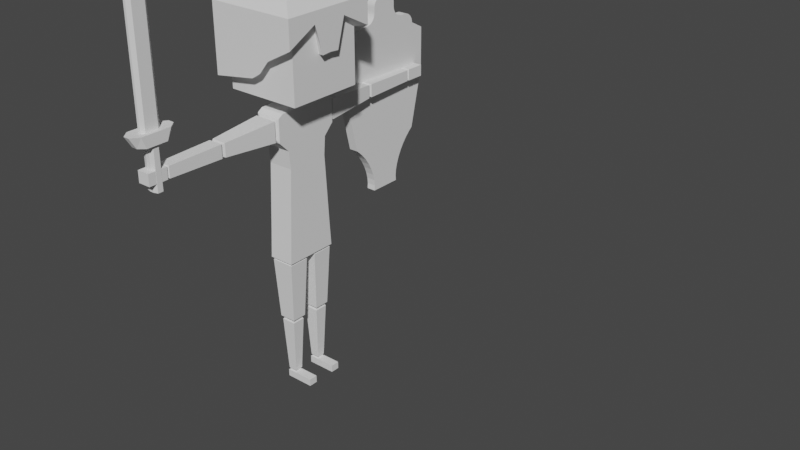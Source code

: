 # Source: Player2.blend  (saved by Blender 3.1.7; exported with 4.5.12 LTS)
import bpy
from mathutils import Matrix  # noqa: F401  (used for matrix-valued properties, if any)

bpy.ops.wm.read_factory_settings(use_empty=True)
scene = bpy.context.scene
scene.name = 'Scene'

# ---- collections
col_collection = bpy.data.collections.new('Collection'); scene.collection.children.link(col_collection)

# ---- world
world_world = bpy.data.worlds.new('World'); scene.world = world_world
world_world.use_nodes = True; world_world.node_tree.nodes.clear()
_N = world_world.node_tree.nodes; _L = world_world.node_tree.links
n0 = _N.new('ShaderNodeOutputWorld'); n0.name = 'World Output'; n0.location = (300, 300)
n1 = _N.new('ShaderNodeBackground'); n1.name = 'Background'; n1.location = (10, 300)
n1.inputs[0].default_value = (0.05088, 0.05088, 0.05088, 1.0)
_L.new(n1.outputs[0], n0.inputs[0])
n0.is_active_output = True
world_world.color = (0.05088, 0.05088, 0.05088)
world_world.use_sun_shadow = False
world_world.sun_shadow_jitter_overblur = 0.0

# ---- meshes
me_cube = bpy.data.meshes.new('Cube')
me_cube.from_pydata([(-0.7104, -0.7104, 1.701), (0.7104, -0.7104, 1.701), (-0.1705, -0.1705, 1.701), (0.1705, -0.1705, 1.701), (-0.1705, -0.1705, 1.491), (0.1705, -0.1705, 1.491), (-0.24, -0.532, 1.436), (0.24, -0.532, 1.436), (-0.24, -0.4343, 0.7467), (0.24, -0.4343, 0.7467), (-0.24, -0.4045, 0.4054), (0.24, -0.4045, 0.4054), (-0.24, -0.477, -0.8799), (0.24, -0.477, -0.8799), (-0.24, -0.5084, -1.371), (0.24, -0.5084, -1.371), (-0.7104, -0.2368, 1.701), (0.7104, -0.2368, 1.701), (-0.1705, -0.05683, 1.701), (0.1705, -0.05683, 1.701), (-0.1705, -0.05683, 1.491), (0.1705, -0.05683, 1.491), (-0.24, -0.1773, 1.436), (0.24, -0.1773, 1.436), (-0.24, -0.1448, 0.7467), (0.24, -0.1448, 0.7467), (-0.24, -0.1348, 0.4054), (0.24, -0.1348, 0.4054), (-0.24, -0.09515, -0.8799), (0.24, -0.09515, -0.8799), (-0.24, -0.07686, -1.371), (0.24, -0.07686, -1.371), (-0.1806, -0.1302, -1.392), (-0.1806, -0.455, -1.392), (0.1806, -0.455, -1.392), (0.1806, -0.1302, -1.392), (-0.2154, -0.09896, -1.419), (-0.2154, -0.4863, -1.419), (0.2154, -0.4863, -1.419), (0.2154, -0.09896, -1.419), (-0.1578, -0.1507, -2.581), (-0.1578, -0.4345, -2.581), (0.1578, -0.4345, -2.581), (0.1578, -0.1507, -2.581), (-0.1148, -0.1894, -2.627), (-0.1148, -0.3958, -2.627), (0.1148, -0.3958, -2.627), (0.1148, -0.1894, -2.627), (-0.1359, -0.1705, -2.654), (-0.1359, -0.4148, -2.654), (0.1359, -0.4148, -2.654), (0.1359, -0.1705, -2.654), (-0.08487, -0.2163, -3.711), (-0.08487, -0.3689, -3.711), (0.08487, -0.3689, -3.711), (0.08487, -0.2163, -3.711), (-0.06432, -0.2348, -3.743), (-0.06432, -0.3505, -3.743), (0.06432, -0.3505, -3.743), (0.06432, -0.2348, -3.743), (-0.09428, -0.2079, -3.757), (-0.09428, -0.3774, -3.757), (0.09428, -0.3774, -3.757), (0.09428, -0.2079, -3.757), (-0.09428, -0.2079, -3.892), (-0.09428, -0.3774, -3.892), (0.09428, -0.3774, -3.892), (0.09428, -0.2079, -3.892), (0.4421, -0.3774, -3.757), (0.4421, -0.2079, -3.757), (0.4421, -0.3774, -3.892), (0.4421, -0.2079, -3.892), (-0.24, -0.6261, 1.372), (0.24, -0.6261, 1.372), (-0.24, -0.6261, 0.9415), (0.24, -0.6261, 0.9415), (-0.7104, 0.0, 1.701), (-0.7104, 0.0, 3.122), (0.7104, 0.0, 1.701), (0.7104, 0.0, 3.122), (-0.1705, 0.0, 1.701), (0.1705, 0.0, 1.701), (-0.1705, 0.0, 1.491), (0.1705, 0.0, 1.491), (-0.24, 0.0, 1.436), (0.24, 0.0, 1.436), (-0.24, 0.0, 0.7467), (0.24, 0.0, 0.7467), (-0.24, 0.0, 0.4054), (0.24, 0.0, 0.4054), (-0.24, 0.0, -0.8799), (0.24, 0.0, -0.8799), (-0.24, 0.0, -1.371), (0.24, 0.0, -1.371), (-0.1407, -0.6588, 1.283), (0.1407, -0.6588, 1.283), (-0.1407, -0.6588, 1.03), (0.1407, -0.6588, 1.03), (-0.21, -0.6864, 1.345), (0.21, -0.6864, 1.345), (-0.21, -0.6864, 0.9684), (0.21, -0.6864, 0.9684), (-0.1381, -1.703, 1.28), (0.1381, -1.703, 1.28), (-0.1381, -1.703, 1.033), (0.1381, -1.703, 1.033), (-0.1154, -1.74, 1.26), (0.1154, -1.74, 1.26), (-0.1154, -1.74, 1.053), (0.1154, -1.74, 1.053), (-0.136, -1.773, 1.279), (0.136, -1.773, 1.279), (-0.136, -1.773, 1.035), (0.136, -1.773, 1.035), (-0.1156, -2.802, 1.26), (0.1156, -2.802, 1.26), (-0.1156, -2.802, 1.053), (0.1156, -2.802, 1.053), (-0.08237, -2.826, 1.23), (0.08237, -2.826, 1.23), (-0.08237, -2.826, 1.083), (0.08237, -2.826, 1.083), (-0.1177, -2.838, 1.262), (0.1177, -2.838, 1.262), (-0.1177, -2.838, 1.051), (0.1177, -2.838, 1.051), (-0.1177, -3.193, 1.262), (0.1177, -3.193, 1.262), (-0.1177, -3.193, 1.051), (0.1177, -3.193, 1.051), (-0.7104, -0.7104, 2.696), (0.7104, -0.7104, 2.696), (0.7104, -0.2368, 2.99), (-0.7104, -0.2368, 2.696), (-0.7104, 0.0, 2.696), (0.7104, 0.0, 2.469), (-0.8463, -0.895, 2.702), (-0.8463, -0.895, 3.209), (0.8463, -0.3309, 3.209), (0.8463, -0.895, 3.209), (-0.8463, -0.3309, 3.209), (0.8463, 0.0, 3.209), (-0.8463, 0.0, 3.209), (0.8463, -0.895, 2.702), (0.8463, -0.3309, 2.996), (-0.8463, -0.3309, 2.702), (-0.8463, 0.0, 2.702), (0.8463, 0.0, 2.476), (-0.8463, -0.895, 1.952), (-0.7104, -0.7104, 1.946), (-0.1625, -0.7104, 2.074), (-0.02669, -0.895, 2.08), (-0.8463, 0.0, 1.813), (-0.7104, 0.0, 1.807), (-0.7104, -0.2368, 1.807), (-0.8463, -0.3309, 1.813), (-0.8463, -0.3309, 2.348), (-0.8463, 0.0, 2.348), (-0.7104, 0.0, 2.342), (-0.7104, -0.7104, 2.342), (-0.7104, -0.2368, 2.342), (-0.8463, -0.895, 2.348), (0.1596, -0.895, 2.195), (0.3502, -0.895, 2.435), (0.03464, -0.895, 2.348), (0.2144, -0.7104, 2.429), (0.02377, -0.7104, 2.189), (-0.1012, -0.7104, 2.342), (0.8463, -0.1751, 2.462), (0.7104, -0.123, 2.441), (0.5492, -0.06383, 3.585), (0.5492, -0.4299, 3.585), (-0.5492, -0.4299, 3.585), (-0.5492, -0.06383, 3.585), (0.5492, 0.0, 3.585), (-0.5492, 0.0, 3.585), (0.6977, 0.0, 3.432), (0.6977, -0.3064, 3.432), (0.6977, -0.7716, 3.432), (-0.6977, -0.7716, 3.432), (-0.6977, 0.0, 3.432), (-0.6977, -0.3064, 3.432), (-0.7104, 0.7104, 1.701), (0.7104, 0.7104, 1.701), (-0.1705, 0.1705, 1.701), (0.1705, 0.1705, 1.701), (-0.1705, 0.1705, 1.491), (0.1705, 0.1705, 1.491), (-0.24, 0.532, 1.436), (0.24, 0.532, 1.436), (-0.24, 0.4343, 0.7467), (0.24, 0.4343, 0.7467), (-0.24, 0.4045, 0.4054), (0.24, 0.4045, 0.4054), (-0.24, 0.477, -0.8799), (0.24, 0.477, -0.8799), (-0.24, 0.5084, -1.371), (0.24, 0.5084, -1.371), (-0.7104, 0.2368, 1.701), (0.7104, 0.2368, 1.701), (-0.1705, 0.05683, 1.701), (0.1705, 0.05683, 1.701), (-0.1705, 0.05683, 1.491), (0.1705, 0.05683, 1.491), (-0.24, 0.1773, 1.436), (0.24, 0.1773, 1.436), (-0.24, 0.1448, 0.7467), (0.24, 0.1448, 0.7467), (-0.24, 0.1348, 0.4054), (0.24, 0.1348, 0.4054), (-0.24, 0.09515, -0.8799), (0.24, 0.09515, -0.8799), (-0.24, 0.07686, -1.371), (0.24, 0.07686, -1.371), (-0.1806, 0.1302, -1.392), (-0.1806, 0.455, -1.392), (0.1806, 0.455, -1.392), (0.1806, 0.1302, -1.392), (-0.2154, 0.09896, -1.419), (-0.2154, 0.4863, -1.419), (0.2154, 0.4863, -1.419), (0.2154, 0.09896, -1.419), (-0.1578, 0.1507, -2.581), (-0.1578, 0.4345, -2.581), (0.1578, 0.4345, -2.581), (0.1578, 0.1507, -2.581), (-0.1148, 0.1894, -2.627), (-0.1148, 0.3958, -2.627), (0.1148, 0.3958, -2.627), (0.1148, 0.1894, -2.627), (-0.1359, 0.1705, -2.654), (-0.1359, 0.4148, -2.654), (0.1359, 0.4148, -2.654), (0.1359, 0.1705, -2.654), (-0.08487, 0.2163, -3.711), (-0.08487, 0.3689, -3.711), (0.08487, 0.3689, -3.711), (0.08487, 0.2163, -3.711), (-0.06432, 0.2348, -3.743), (-0.06432, 0.3505, -3.743), (0.06432, 0.3505, -3.743), (0.06432, 0.2348, -3.743), (-0.09428, 0.2079, -3.757), (-0.09428, 0.3774, -3.757), (0.09428, 0.3774, -3.757), (0.09428, 0.2079, -3.757), (-0.09428, 0.2079, -3.892), (-0.09428, 0.3774, -3.892), (0.09428, 0.3774, -3.892), (0.09428, 0.2079, -3.892), (0.4421, 0.3774, -3.757), (0.4421, 0.2079, -3.757), (0.4421, 0.3774, -3.892), (0.4421, 0.2079, -3.892), (-0.24, 0.6261, 1.372), (0.24, 0.6261, 1.372), (-0.24, 0.6261, 0.9415), (0.24, 0.6261, 0.9415), (-0.1407, 0.6588, 1.283), (0.1407, 0.6588, 1.283), (-0.1407, 0.6588, 1.03), (0.1407, 0.6588, 1.03), (-0.21, 0.6864, 1.345), (0.21, 0.6864, 1.345), (-0.21, 0.6864, 0.9684), (0.21, 0.6864, 0.9684), (-0.1381, 1.703, 1.28), (0.1381, 1.703, 1.28), (-0.1381, 1.703, 1.033), (0.1381, 1.703, 1.033), (-0.1154, 1.74, 1.26), (0.1154, 1.74, 1.26), (-0.1154, 1.74, 1.053), (0.1154, 1.74, 1.053), (-0.136, 1.773, 1.279), (0.136, 1.773, 1.279), (-0.136, 1.773, 1.035), (0.136, 1.773, 1.035), (-0.1156, 2.802, 1.26), (0.1156, 2.802, 1.26), (-0.1156, 2.802, 1.053), (0.1156, 2.802, 1.053), (-0.08237, 2.826, 1.23), (0.08237, 2.826, 1.23), (-0.08237, 2.826, 1.083), (0.08237, 2.826, 1.083), (-0.1177, 2.838, 1.262), (0.1177, 2.838, 1.262), (-0.1177, 2.838, 1.051), (0.1177, 2.838, 1.051), (-0.1177, 3.193, 1.262), (0.1177, 3.193, 1.262), (-0.1177, 3.193, 1.051), (0.1177, 3.193, 1.051), (-0.7104, 0.7104, 2.696), (0.7104, 0.7104, 2.696), (0.7104, 0.2368, 2.99), (-0.7104, 0.2368, 2.696), (-0.8463, 0.895, 2.702), (-0.8463, 0.895, 3.209), (0.8463, 0.3309, 3.209), (0.8463, 0.895, 3.209), (-0.8463, 0.3309, 3.209), (0.8463, 0.895, 2.702), (0.8463, 0.3309, 2.996), (-0.8463, 0.3309, 2.702), (-0.8463, 0.895, 1.952), (-0.7104, 0.7104, 1.946), (-0.1625, 0.7104, 2.074), (-0.02669, 0.895, 2.08), (-0.7104, 0.2368, 1.807), (-0.8463, 0.3309, 1.813), (-0.8463, 0.3309, 2.348), (-0.7104, 0.7104, 2.342), (-0.7104, 0.2368, 2.342), (-0.8463, 0.895, 2.348), (0.1596, 0.895, 2.195), (0.3502, 0.895, 2.435), (0.03464, 0.895, 2.348), (0.2144, 0.7104, 2.429), (0.02377, 0.7104, 2.189), (-0.1012, 0.7104, 2.342), (0.8463, 0.1751, 2.462), (0.7104, 0.123, 2.441), (0.5492, 0.06383, 3.585), (0.5492, 0.4299, 3.585), (-0.5492, 0.4299, 3.585), (-0.5492, 0.06383, 3.585), (0.6977, 0.3064, 3.432), (0.6977, 0.7716, 3.432), (-0.6977, 0.7716, 3.432), (-0.6977, 0.3064, 3.432)], [], [(131, 132, 144, 143), (79, 77, 142, 141), (17, 1, 3, 19), (135, 79, 141, 147), (19, 3, 5, 21), (1, 0, 2, 3), (5, 4, 6, 7), (3, 2, 4, 5), (23, 7, 9, 25), (21, 5, 7, 23), (6, 8, 74, 72), (11, 10, 12, 13), (9, 8, 10, 11), (25, 9, 11, 27), (29, 13, 15, 31), (27, 11, 13, 29), (13, 12, 14, 15), (12, 28, 30, 14), (31, 15, 34, 35), (92, 93, 31, 30), (10, 26, 28, 12), (89, 27, 29, 91), (91, 29, 31, 93), (87, 25, 27, 89), (6, 22, 24, 8), (8, 24, 26, 10), (4, 20, 22, 6), (83, 21, 23, 85), (85, 23, 25, 87), (2, 18, 20, 4), (0, 16, 18, 2), (81, 19, 21, 83), (143, 136, 161, 164, 163), (78, 17, 19, 81), (157, 158, 153, 152), (77, 134, 146, 142), (30, 31, 35, 32), (15, 14, 33, 34), (14, 30, 32, 33), (33, 32, 36, 37), (32, 35, 39, 36), (35, 34, 38, 39), (34, 33, 37, 38), (43, 42, 46, 47), (40, 43, 47, 44), (37, 36, 40, 41), (36, 39, 43, 40), (39, 38, 42, 43), (38, 37, 41, 42), (45, 44, 48, 49), (42, 41, 45, 46), (41, 40, 44, 45), (44, 47, 51, 48), (47, 46, 50, 51), (46, 45, 49, 50), (54, 53, 57, 58), (49, 48, 52, 53), (48, 51, 55, 52), (51, 50, 54, 55), (50, 49, 53, 54), (59, 58, 62, 63), (56, 59, 63, 60), (53, 52, 56, 57), (52, 55, 59, 56), (55, 54, 58, 59), (58, 57, 61, 62), (57, 56, 60, 61), (64, 67, 66, 65), (61, 60, 64, 65), (60, 63, 67, 64), (62, 61, 65, 66), (69, 68, 70, 71), (62, 66, 70, 68), (63, 62, 68, 69), (66, 67, 71, 70), (67, 63, 69, 71), (72, 74, 96, 94), (8, 9, 75, 74), (7, 6, 72, 73), (9, 7, 73, 75), (156, 157, 152, 155), (16, 76, 80, 18), (18, 80, 82, 20), (20, 82, 84, 22), (24, 86, 88, 26), (22, 84, 86, 24), (26, 88, 90, 28), (28, 90, 92, 30), (94, 96, 100, 98), (74, 75, 97, 96), (75, 73, 95, 97), (73, 72, 94, 95), (101, 99, 103, 105), (96, 97, 101, 100), (97, 95, 99, 101), (95, 94, 98, 99), (103, 102, 106, 107), (99, 98, 102, 103), (98, 100, 104, 102), (100, 101, 105, 104), (106, 108, 112, 110), (102, 104, 108, 106), (104, 105, 109, 108), (105, 103, 107, 109), (113, 111, 115, 117), (108, 109, 113, 112), (109, 107, 111, 113), (107, 106, 110, 111), (114, 116, 120, 118), (111, 110, 114, 115), (110, 112, 116, 114), (112, 113, 117, 116), (120, 121, 125, 124), (116, 117, 121, 120), (117, 115, 119, 121), (115, 114, 118, 119), (125, 123, 127, 129), (121, 119, 123, 125), (119, 118, 122, 123), (118, 120, 124, 122), (127, 126, 128, 129), (123, 122, 126, 127), (122, 124, 128, 126), (124, 125, 129, 128), (16, 133, 134, 76), (0, 130, 133, 16), (78, 135, 169, 132, 17), (1, 131, 130, 0), (17, 132, 131, 1), (144, 138, 139, 143), (143, 139, 137, 136), (179, 178, 171, 172), (177, 176, 174, 170), (147, 141, 138, 144, 168), (136, 137, 140, 145), (145, 140, 142, 146), (132, 169, 168, 144), (154, 149, 148, 155), (149, 150, 151, 148), (153, 154, 155, 152), (160, 159, 149, 154), (131, 143, 163, 165), (161, 156, 155, 148), (158, 160, 154, 153), (134, 133, 160, 158), (136, 145, 156, 161), (130, 131, 165, 167, 159), (133, 130, 159, 160), (159, 167, 166, 150, 149), (145, 146, 157, 156), (146, 134, 158, 157), (166, 162, 151, 150), (162, 163, 164), (165, 166, 167), (162, 166, 165, 163), (162, 164, 161, 148, 151), (168, 169, 135, 147), (170, 173, 172, 171), (174, 175, 173, 170), (176, 180, 175, 174), (181, 179, 172, 173), (178, 177, 170, 171), (180, 181, 173, 175), (142, 140, 181, 180), (139, 138, 177, 178), (140, 137, 179, 181), (141, 142, 180, 176), (138, 141, 176, 177), (137, 139, 178, 179), (295, 303, 304, 296), (199, 201, 185, 183), (201, 203, 187, 185), (183, 185, 184, 182), (187, 189, 188, 186), (185, 187, 186, 184), (205, 207, 191, 189), (203, 205, 189, 187), (188, 254, 256, 190), (193, 195, 194, 192), (191, 193, 192, 190), (207, 209, 193, 191), (211, 213, 197, 195), (209, 211, 195, 193), (195, 197, 196, 194), (194, 196, 212, 210), (213, 217, 216, 197), (92, 212, 213, 93), (192, 194, 210, 208), (89, 91, 211, 209), (91, 93, 213, 211), (87, 89, 209, 207), (188, 190, 206, 204), (190, 192, 208, 206), (186, 188, 204, 202), (83, 85, 205, 203), (85, 87, 207, 205), (184, 186, 202, 200), (182, 184, 200, 198), (81, 83, 203, 201), (303, 317, 318, 315, 298), (78, 81, 201, 199), (212, 214, 217, 213), (197, 216, 215, 196), (196, 215, 214, 212), (215, 219, 218, 214), (214, 218, 221, 217), (217, 221, 220, 216), (216, 220, 219, 215), (225, 229, 228, 224), (222, 226, 229, 225), (219, 223, 222, 218), (218, 222, 225, 221), (221, 225, 224, 220), (220, 224, 223, 219), (227, 231, 230, 226), (224, 228, 227, 223), (223, 227, 226, 222), (226, 230, 233, 229), (229, 233, 232, 228), (228, 232, 231, 227), (236, 240, 239, 235), (231, 235, 234, 230), (230, 234, 237, 233), (233, 237, 236, 232), (232, 236, 235, 231), (241, 245, 244, 240), (238, 242, 245, 241), (235, 239, 238, 234), (234, 238, 241, 237), (237, 241, 240, 236), (240, 244, 243, 239), (239, 243, 242, 238), (246, 247, 248, 249), (243, 247, 246, 242), (242, 246, 249, 245), (244, 248, 247, 243), (251, 253, 252, 250), (244, 250, 252, 248), (245, 251, 250, 244), (248, 252, 253, 249), (249, 253, 251, 245), (254, 258, 260, 256), (190, 256, 257, 191), (189, 255, 254, 188), (191, 257, 255, 189), (312, 311, 152, 157), (198, 200, 80, 76), (200, 202, 82, 80), (202, 204, 84, 82), (206, 208, 88, 86), (204, 206, 86, 84), (208, 210, 90, 88), (210, 212, 92, 90), (258, 262, 264, 260), (256, 260, 261, 257), (257, 261, 259, 255), (255, 259, 258, 254), (265, 269, 267, 263), (260, 264, 265, 261), (261, 265, 263, 259), (259, 263, 262, 258), (267, 271, 270, 266), (263, 267, 266, 262), (262, 266, 268, 264), (264, 268, 269, 265), (270, 274, 276, 272), (266, 270, 272, 268), (268, 272, 273, 269), (269, 273, 271, 267), (277, 281, 279, 275), (272, 276, 277, 273), (273, 277, 275, 271), (271, 275, 274, 270), (278, 282, 284, 280), (275, 279, 278, 274), (274, 278, 280, 276), (276, 280, 281, 277), (284, 288, 289, 285), (280, 284, 285, 281), (281, 285, 283, 279), (279, 283, 282, 278), (289, 293, 291, 287), (285, 289, 287, 283), (283, 287, 286, 282), (282, 286, 288, 284), (291, 293, 292, 290), (287, 291, 290, 286), (286, 290, 292, 288), (288, 292, 293, 289), (198, 76, 134, 297), (182, 198, 297, 294), (78, 199, 296, 323, 135), (183, 182, 294, 295), (199, 183, 295, 296), (304, 303, 301, 300), (303, 298, 299, 301), (330, 326, 325, 329), (328, 324, 174, 176), (147, 322, 304, 300, 141), (298, 305, 302, 299), (305, 146, 142, 302), (296, 304, 322, 323), (310, 311, 306, 307), (307, 306, 309, 308), (153, 152, 311, 310), (314, 310, 307, 313), (295, 319, 317, 303), (315, 306, 311, 312), (158, 153, 310, 314), (134, 158, 314, 297), (298, 315, 312, 305), (294, 313, 321, 319, 295), (297, 314, 313, 294), (313, 307, 308, 320, 321), (305, 312, 157, 146), (320, 308, 309, 316), (316, 318, 317), (319, 321, 320), (316, 317, 319, 320), (316, 309, 306, 315, 318), (322, 147, 135, 323), (324, 325, 326, 327), (174, 324, 327, 175), (331, 327, 326, 330), (329, 325, 324, 328), (180, 175, 327, 331), (142, 180, 331, 302), (301, 329, 328, 300), (302, 331, 330, 299), (300, 328, 176, 141), (299, 330, 329, 301)])
_uv = me_cube.uv_layers.new(name='UVMap')
_uv.uv.foreach_set('vector', [0.55, 0.75, 0.55, 0.6667, 0.55, 0.6667, 0.55, 0.75, 0.0, 0.0, 0.0, 0.0, 0.0, 0.0, 0.0, 0.0, 0.375, 0.6667, 0.375, 0.75, 0.375, 0.75, 0.375, 0.6667, 0.0, 0.0, 0.0, 0.0, 0.0, 0.0, 0.0, 0.0, 0.375, 0.6667, 0.375, 0.75, 0.375, 0.75, 0.375, 0.6667, 0.375, 0.75, 0.375, 1.0, 0.375, 1.0, 0.375, 0.75, 0.375, 0.75, 0.375, 1.0, 0.375, 1.0, 0.375, 0.75, 0.375, 0.75, 0.375, 1.0, 0.375, 1.0, 0.375, 0.75, 0.375, 0.6667, 0.375, 0.75, 0.375, 0.75, 0.375, 0.6667, 0.375, 0.6667, 0.375, 0.75, 0.375, 0.75, 0.375, 0.6667, 0.375, 0.0, 0.375, 0.0, 0.375, 0.0, 0.375, 0.0, 0.375, 0.75, 0.375, 1.0, 0.375, 1.0, 0.375, 0.75, 0.375, 0.75, 0.375, 1.0, 0.375, 1.0, 0.375, 0.75, 0.375, 0.6667, 0.375, 0.75, 0.375, 0.75, 0.375, 0.6667, 0.375, 0.6667, 0.375, 0.75, 0.375, 0.75, 0.375, 0.6667, 0.375, 0.6667, 0.375, 0.75, 0.375, 0.75, 0.375, 0.6667, 0.375, 0.75, 0.375, 1.0, 0.375, 1.0, 0.375, 0.75, 0.375, 0.0, 0.375, 0.08333, 0.375, 0.08333, 0.375, 0.0, 0.375, 0.6667, 0.375, 0.75, 0.375, 0.75, 0.375, 0.6667, 0.125, 0.625, 0.375, 0.625, 0.375, 0.6667, 0.125, 0.6667, 0.375, 0.0, 0.375, 0.08333, 0.375, 0.08333, 0.375, 0.0, 0.375, 0.625, 0.375, 0.6667, 0.375, 0.6667, 0.375, 0.625, 0.375, 0.625, 0.375, 0.6667, 0.375, 0.6667, 0.375, 0.625, 0.375, 0.625, 0.375, 0.6667, 0.375, 0.6667, 0.375, 0.625, 0.375, 0.0, 0.375, 0.08333, 0.375, 0.08333, 0.375, 0.0, 0.375, 0.0, 0.375, 0.08333, 0.375, 0.08333, 0.375, 0.0, 0.375, 0.0, 0.375, 0.08333, 0.375, 0.08333, 0.375, 0.0, 0.375, 0.625, 0.375, 0.6667, 0.375, 0.6667, 0.375, 0.625, 0.375, 0.625, 0.375, 0.6667, 0.375, 0.6667, 0.375, 0.625, 0.375, 0.0, 0.375, 0.08333, 0.375, 0.08333, 0.375, 0.0, 0.375, 0.0, 0.375, 0.08333, 0.375, 0.08333, 0.375, 0.0, 0.375, 0.625, 0.375, 0.6667, 0.375, 0.6667, 0.375, 0.625, 0.55, 0.75, 0.55, 1.0, 0.55, 1.0, 0.55, 0.7873, 0.55, 0.75, 0.375, 0.625, 0.375, 0.6667, 0.375, 0.6667, 0.375, 0.625, 0.0, 0.0, 0.0, 0.0, 0.0, 0.0, 0.0, 0.0, 0.0, 0.0, 0.0, 0.0, 0.0, 0.0, 0.0, 0.0, 0.125, 0.6667, 0.375, 0.6667, 0.375, 0.6667, 0.125, 0.6667, 0.375, 0.75, 0.375, 1.0, 0.375, 1.0, 0.375, 0.75, 0.375, 0.0, 0.375, 0.08333, 0.375, 0.08333, 0.375, 0.0, 0.375, 0.0, 0.375, 0.08333, 0.375, 0.08333, 0.375, 0.0, 0.125, 0.6667, 0.375, 0.6667, 0.375, 0.6667, 0.125, 0.6667, 0.375, 0.6667, 0.375, 0.75, 0.375, 0.75, 0.375, 0.6667, 0.375, 0.75, 0.375, 1.0, 0.375, 1.0, 0.375, 0.75, 0.375, 0.6667, 0.375, 0.75, 0.375, 0.75, 0.375, 0.6667, 0.125, 0.6667, 0.375, 0.6667, 0.375, 0.6667, 0.125, 0.6667, 0.375, 0.0, 0.375, 0.08333, 0.375, 0.08333, 0.375, 0.0, 0.125, 0.6667, 0.375, 0.6667, 0.375, 0.6667, 0.125, 0.6667, 0.375, 0.6667, 0.375, 0.75, 0.375, 0.75, 0.375, 0.6667, 0.375, 0.75, 0.375, 1.0, 0.375, 1.0, 0.375, 0.75, 0.375, 0.0, 0.375, 0.08333, 0.375, 0.08333, 0.375, 0.0, 0.375, 0.75, 0.375, 1.0, 0.375, 1.0, 0.375, 0.75, 0.375, 0.0, 0.375, 0.08333, 0.375, 0.08333, 0.375, 0.0, 0.125, 0.6667, 0.375, 0.6667, 0.375, 0.6667, 0.125, 0.6667, 0.375, 0.6667, 0.375, 0.75, 0.375, 0.75, 0.375, 0.6667, 0.375, 0.75, 0.375, 1.0, 0.375, 1.0, 0.375, 0.75, 0.375, 0.75, 0.375, 1.0, 0.375, 1.0, 0.375, 0.75, 0.375, 0.0, 0.375, 0.08333, 0.375, 0.08333, 0.375, 0.0, 0.125, 0.6667, 0.375, 0.6667, 0.375, 0.6667, 0.125, 0.6667, 0.375, 0.6667, 0.375, 0.75, 0.375, 0.75, 0.375, 0.6667, 0.375, 0.75, 0.375, 1.0, 0.375, 1.0, 0.375, 0.75, 0.375, 0.6667, 0.375, 0.75, 0.375, 0.75, 0.375, 0.6667, 0.125, 0.6667, 0.375, 0.6667, 0.375, 0.6667, 0.125, 0.6667, 0.375, 0.0, 0.375, 0.08333, 0.375, 0.08333, 0.375, 0.0, 0.125, 0.6667, 0.375, 0.6667, 0.375, 0.6667, 0.125, 0.6667, 0.375, 0.6667, 0.375, 0.75, 0.375, 0.75, 0.375, 0.6667, 0.375, 0.75, 0.375, 1.0, 0.375, 1.0, 0.375, 0.75, 0.375, 0.0, 0.375, 0.08333, 0.375, 0.08333, 0.375, 0.0, 0.125, 0.6667, 0.375, 0.6667, 0.375, 0.75, 0.125, 0.75, 0.375, 0.0, 0.375, 0.08333, 0.375, 0.08333, 0.375, 0.0, 0.125, 0.6667, 0.375, 0.6667, 0.375, 0.6667, 0.125, 0.6667, 0.375, 0.75, 0.375, 1.0, 0.375, 1.0, 0.375, 0.75, 0.375, 0.6667, 0.375, 0.75, 0.375, 0.75, 0.375, 0.6667, 0.375, 0.75, 0.375, 0.75, 0.375, 0.75, 0.375, 0.75, 0.375, 0.6667, 0.375, 0.75, 0.375, 0.75, 0.375, 0.6667, 0.375, 0.75, 0.375, 0.6667, 0.375, 0.6667, 0.375, 0.75, 0.375, 0.6667, 0.375, 0.6667, 0.375, 0.6667, 0.375, 0.6667, 0.375, 0.0, 0.375, 0.0, 0.375, 0.0, 0.375, 0.0, 0.375, 1.0, 0.375, 0.75, 0.375, 0.75, 0.375, 1.0, 0.375, 0.75, 0.375, 1.0, 0.375, 1.0, 0.375, 0.75, 0.375, 0.75, 0.375, 0.75, 0.375, 0.75, 0.375, 0.75, 0.55, 0.08333, 0.55, 0.125, 0.55, 0.125, 0.55, 0.08333, 0.375, 0.08333, 0.375, 0.125, 0.375, 0.125, 0.375, 0.08333, 0.375, 0.08333, 0.375, 0.125, 0.375, 0.125, 0.375, 0.08333, 0.375, 0.08333, 0.375, 0.125, 0.375, 0.125, 0.375, 0.08333, 0.375, 0.08333, 0.375, 0.125, 0.375, 0.125, 0.375, 0.08333, 0.375, 0.08333, 0.375, 0.125, 0.375, 0.125, 0.375, 0.08333, 0.375, 0.08333, 0.375, 0.125, 0.375, 0.125, 0.375, 0.08333, 0.375, 0.08333, 0.375, 0.125, 0.375, 0.125, 0.375, 0.08333, 0.375, 0.0, 0.375, 0.0, 0.375, 0.0, 0.375, 0.0, 0.375, 1.0, 0.375, 0.75, 0.375, 0.75, 0.375, 1.0, 0.375, 0.75, 0.375, 0.75, 0.375, 0.75, 0.375, 0.75, 0.375, 0.75, 0.375, 1.0, 0.375, 1.0, 0.375, 0.75, 0.375, 0.75, 0.375, 0.75, 0.375, 0.75, 0.375, 0.75, 0.375, 1.0, 0.375, 0.75, 0.375, 0.75, 0.375, 1.0, 0.375, 0.75, 0.375, 0.75, 0.375, 0.75, 0.375, 0.75, 0.375, 0.75, 0.375, 1.0, 0.375, 1.0, 0.375, 0.75, 0.375, 0.75, 0.375, 1.0, 0.375, 1.0, 0.375, 0.75, 0.375, 0.75, 0.375, 1.0, 0.375, 1.0, 0.375, 0.75, 0.375, 0.0, 0.375, 0.0, 0.375, 0.0, 0.375, 0.0, 0.375, 1.0, 0.375, 0.75, 0.375, 0.75, 0.375, 1.0, 0.375, 0.0, 0.375, 0.0, 0.375, 0.0, 0.375, 0.0, 0.375, 0.0, 0.375, 0.0, 0.375, 0.0, 0.375, 0.0, 0.375, 1.0, 0.375, 0.75, 0.375, 0.75, 0.375, 1.0, 0.375, 0.75, 0.375, 0.75, 0.375, 0.75, 0.375, 0.75, 0.375, 0.75, 0.375, 0.75, 0.375, 0.75, 0.375, 0.75, 0.375, 1.0, 0.375, 0.75, 0.375, 0.75, 0.375, 1.0, 0.375, 0.75, 0.375, 0.75, 0.375, 0.75, 0.375, 0.75, 0.375, 0.75, 0.375, 1.0, 0.375, 1.0, 0.375, 0.75, 0.375, 0.0, 0.375, 0.0, 0.375, 0.0, 0.375, 0.0, 0.375, 0.75, 0.375, 1.0, 0.375, 1.0, 0.375, 0.75, 0.375, 0.0, 0.375, 0.0, 0.375, 0.0, 0.375, 0.0, 0.375, 1.0, 0.375, 0.75, 0.375, 0.75, 0.375, 1.0, 0.375, 1.0, 0.375, 0.75, 0.375, 0.75, 0.375, 1.0, 0.375, 1.0, 0.375, 0.75, 0.375, 0.75, 0.375, 1.0, 0.375, 0.75, 0.375, 0.75, 0.375, 0.75, 0.375, 0.75, 0.375, 0.75, 0.375, 1.0, 0.375, 1.0, 0.375, 0.75, 0.375, 0.75, 0.375, 0.75, 0.375, 0.75, 0.375, 0.75, 0.375, 0.75, 0.375, 0.75, 0.375, 0.75, 0.375, 0.75, 0.375, 0.75, 0.375, 1.0, 0.375, 1.0, 0.375, 0.75, 0.375, 0.0, 0.375, 0.0, 0.375, 0.0, 0.375, 0.0, 0.375, 0.75, 0.375, 1.0, 0.375, 1.0, 0.375, 0.75, 0.375, 0.75, 0.375, 1.0, 0.375, 1.0, 0.375, 0.75, 0.375, 0.0, 0.375, 0.0, 0.375, 0.0, 0.375, 0.0, 0.375, 1.0, 0.375, 0.75, 0.375, 0.75, 0.375, 1.0, 0.375, 0.08333, 0.55, 0.08333, 0.55, 0.125, 0.375, 0.125, 0.375, 0.0, 0.55, 0.0, 0.55, 0.08333, 0.375, 0.08333, 0.375, 0.625, 0.55, 0.625, 0.55, 0.6439, 0.55, 0.6667, 0.375, 0.6667, 0.375, 0.75, 0.55, 0.75, 0.55, 1.0, 0.375, 1.0, 0.375, 0.6667, 0.55, 0.6667, 0.55, 0.75, 0.375, 0.75, 0.55, 0.6667, 0.625, 0.6667, 0.625, 0.75, 0.55, 0.75, 0.55, 0.75, 0.625, 0.75, 0.625, 1.0, 0.55, 1.0, 0.625, 1.0, 0.625, 0.75, 0.625, 0.75, 0.625, 1.0, 0.625, 0.6667, 0.625, 0.625, 0.625, 0.625, 0.625, 0.6667, 0.55, 0.625, 0.625, 0.625, 0.625, 0.6667, 0.55, 0.6667, 0.55, 0.6451, 0.55, 0.0, 0.625, 0.0, 0.625, 0.08333, 0.55, 0.08333, 0.55, 0.08333, 0.625, 0.08333, 0.625, 0.125, 0.55, 0.125, 0.55, 0.6667, 0.55, 0.6439, 0.55, 0.6451, 0.55, 0.6667, 0.55, 0.08333, 0.55, 0.0, 0.55, 0.0, 0.55, 0.08333, 0.55, 1.0, 0.55, 0.75, 0.55, 0.75, 0.55, 1.0, 0.55, 0.125, 0.55, 0.08333, 0.55, 0.08333, 0.55, 0.125, 0.55, 0.08333, 0.55, 0.0, 0.55, 0.0, 0.55, 0.08333, 0.55, 0.75, 0.55, 0.75, 0.55, 0.75, 0.55, 0.75, 0.55, 0.0, 0.55, 0.08333, 0.55, 0.08333, 0.55, 0.0, 0.55, 0.125, 0.55, 0.08333, 0.55, 0.08333, 0.55, 0.125, 0.55, 0.125, 0.55, 0.08333, 0.55, 0.08333, 0.55, 0.125, 0.55, 0.0, 0.55, 0.08333, 0.55, 0.08333, 0.55, 0.0, 0.55, 1.0, 0.55, 0.75, 0.55, 0.75, 0.55, 0.8006, 0.55, 1.0, 0.55, 0.08333, 0.55, 0.0, 0.55, 0.0, 0.55, 0.08333, 0.55, 1.0, 0.55, 0.8006, 0.55, 0.75, 0.55, 0.75, 0.55, 1.0, 0.55, 0.08333, 0.55, 0.125, 0.55, 0.125, 0.55, 0.08333, 0.0, 0.0, 0.0, 0.0, 0.0, 0.0, 0.0, 0.0, 0.55, 0.75, 0.55, 0.75, 0.55, 0.75, 0.55, 0.75, 0.55, 0.75, 0.55, 0.75, 0.55, 0.7873, 0.55, 0.75, 0.55, 0.75, 0.55, 0.8006, 0.55, 0.75, 0.55, 0.75, 0.55, 0.75, 0.55, 0.75, 0.55, 0.75, 0.55, 0.7873, 0.55, 1.0, 0.55, 1.0, 0.55, 0.75, 0.55, 0.6451, 0.55, 0.6439, 0.55, 0.625, 0.55, 0.625, 0.625, 0.6667, 0.875, 0.6667, 0.875, 0.75, 0.625, 0.75, 0.625, 0.625, 0.875, 0.625, 0.875, 0.6667, 0.625, 0.6667, 0.0, 0.0, 0.0, 0.0, 0.0, 0.0, 0.0, 0.0, 0.625, 0.08333, 0.625, 0.0, 0.625, 0.0, 0.625, 0.08333, 0.625, 0.75, 0.625, 0.6667, 0.625, 0.6667, 0.625, 0.75, 0.625, 0.125, 0.625, 0.08333, 0.625, 0.08333, 0.625, 0.125, 0.625, 0.125, 0.625, 0.08333, 0.625, 0.08333, 0.625, 0.125, 0.625, 0.75, 0.625, 0.6667, 0.625, 0.6667, 0.625, 0.75, 0.625, 0.08333, 0.625, 0.0, 0.625, 0.0, 0.625, 0.08333, 0.0, 0.0, 0.0, 0.0, 0.0, 0.0, 0.0, 0.0, 0.625, 0.6667, 0.625, 0.625, 0.625, 0.625, 0.625, 0.6667, 0.625, 1.0, 0.625, 0.75, 0.625, 0.75, 0.625, 1.0, 0.55, 0.75, 0.55, 0.75, 0.55, 0.6667, 0.55, 0.6667, 0.375, 0.6667, 0.375, 0.6667, 0.375, 0.75, 0.375, 0.75, 0.375, 0.6667, 0.375, 0.6667, 0.375, 0.75, 0.375, 0.75, 0.375, 0.75, 0.375, 0.75, 0.375, 1.0, 0.375, 1.0, 0.375, 0.75, 0.375, 0.75, 0.375, 1.0, 0.375, 1.0, 0.375, 0.75, 0.375, 0.75, 0.375, 1.0, 0.375, 1.0, 0.375, 0.6667, 0.375, 0.6667, 0.375, 0.75, 0.375, 0.75, 0.375, 0.6667, 0.375, 0.6667, 0.375, 0.75, 0.375, 0.75, 0.375, 0.0, 0.375, 0.0, 0.375, 0.0, 0.375, 0.0, 0.375, 0.75, 0.375, 0.75, 0.375, 1.0, 0.375, 1.0, 0.375, 0.75, 0.375, 0.75, 0.375, 1.0, 0.375, 1.0, 0.375, 0.6667, 0.375, 0.6667, 0.375, 0.75, 0.375, 0.75, 0.375, 0.6667, 0.375, 0.6667, 0.375, 0.75, 0.375, 0.75, 0.375, 0.6667, 0.375, 0.6667, 0.375, 0.75, 0.375, 0.75, 0.375, 0.75, 0.375, 0.75, 0.375, 1.0, 0.375, 1.0, 0.375, 0.0, 0.375, 0.0, 0.375, 0.08333, 0.375, 0.08333, 0.375, 0.6667, 0.375, 0.6667, 0.375, 0.75, 0.375, 0.75, 0.125, 0.625, 0.125, 0.6667, 0.375, 0.6667, 0.375, 0.625, 0.375, 0.0, 0.375, 0.0, 0.375, 0.08333, 0.375, 0.08333, 0.375, 0.625, 0.375, 0.625, 0.375, 0.6667, 0.375, 0.6667, 0.375, 0.625, 0.375, 0.625, 0.375, 0.6667, 0.375, 0.6667, 0.375, 0.625, 0.375, 0.625, 0.375, 0.6667, 0.375, 0.6667, 0.375, 0.0, 0.375, 0.0, 0.375, 0.08333, 0.375, 0.08333, 0.375, 0.0, 0.375, 0.0, 0.375, 0.08333, 0.375, 0.08333, 0.375, 0.0, 0.375, 0.0, 0.375, 0.08333, 0.375, 0.08333, 0.375, 0.625, 0.375, 0.625, 0.375, 0.6667, 0.375, 0.6667, 0.375, 0.625, 0.375, 0.625, 0.375, 0.6667, 0.375, 0.6667, 0.375, 0.0, 0.375, 0.0, 0.375, 0.08333, 0.375, 0.08333, 0.375, 0.0, 0.375, 0.0, 0.375, 0.08333, 0.375, 0.08333, 0.375, 0.625, 0.375, 0.625, 0.375, 0.6667, 0.375, 0.6667, 0.55, 0.75, 0.55, 0.75, 0.55, 0.7873, 0.55, 1.0, 0.55, 1.0, 0.375, 0.625, 0.375, 0.625, 0.375, 0.6667, 0.375, 0.6667, 0.125, 0.6667, 0.125, 0.6667, 0.375, 0.6667, 0.375, 0.6667, 0.375, 0.75, 0.375, 0.75, 0.375, 1.0, 0.375, 1.0, 0.375, 0.0, 0.375, 0.0, 0.375, 0.08333, 0.375, 0.08333, 0.375, 0.0, 0.375, 0.0, 0.375, 0.08333, 0.375, 0.08333, 0.125, 0.6667, 0.125, 0.6667, 0.375, 0.6667, 0.375, 0.6667, 0.375, 0.6667, 0.375, 0.6667, 0.375, 0.75, 0.375, 0.75, 0.375, 0.75, 0.375, 0.75, 0.375, 1.0, 0.375, 1.0, 0.375, 0.6667, 0.375, 0.6667, 0.375, 0.75, 0.375, 0.75, 0.125, 0.6667, 0.125, 0.6667, 0.375, 0.6667, 0.375, 0.6667, 0.375, 0.0, 0.375, 0.0, 0.375, 0.08333, 0.375, 0.08333, 0.125, 0.6667, 0.125, 0.6667, 0.375, 0.6667, 0.375, 0.6667, 0.375, 0.6667, 0.375, 0.6667, 0.375, 0.75, 0.375, 0.75, 0.375, 0.75, 0.375, 0.75, 0.375, 1.0, 0.375, 1.0, 0.375, 0.0, 0.375, 0.0, 0.375, 0.08333, 0.375, 0.08333, 0.375, 0.75, 0.375, 0.75, 0.375, 1.0, 0.375, 1.0, 0.375, 0.0, 0.375, 0.0, 0.375, 0.08333, 0.375, 0.08333, 0.125, 0.6667, 0.125, 0.6667, 0.375, 0.6667, 0.375, 0.6667, 0.375, 0.6667, 0.375, 0.6667, 0.375, 0.75, 0.375, 0.75, 0.375, 0.75, 0.375, 0.75, 0.375, 1.0, 0.375, 1.0, 0.375, 0.75, 0.375, 0.75, 0.375, 1.0, 0.375, 1.0, 0.375, 0.0, 0.375, 0.0, 0.375, 0.08333, 0.375, 0.08333, 0.125, 0.6667, 0.125, 0.6667, 0.375, 0.6667, 0.375, 0.6667, 0.375, 0.6667, 0.375, 0.6667, 0.375, 0.75, 0.375, 0.75, 0.375, 0.75, 0.375, 0.75, 0.375, 1.0, 0.375, 1.0, 0.375, 0.6667, 0.375, 0.6667, 0.375, 0.75, 0.375, 0.75, 0.125, 0.6667, 0.125, 0.6667, 0.375, 0.6667, 0.375, 0.6667, 0.375, 0.0, 0.375, 0.0, 0.375, 0.08333, 0.375, 0.08333, 0.125, 0.6667, 0.125, 0.6667, 0.375, 0.6667, 0.375, 0.6667, 0.375, 0.6667, 0.375, 0.6667, 0.375, 0.75, 0.375, 0.75, 0.375, 0.75, 0.375, 0.75, 0.375, 1.0, 0.375, 1.0, 0.375, 0.0, 0.375, 0.0, 0.375, 0.08333, 0.375, 0.08333, 0.125, 0.6667, 0.125, 0.75, 0.375, 0.75, 0.375, 0.6667, 0.375, 0.0, 0.375, 0.0, 0.375, 0.08333, 0.375, 0.08333, 0.125, 0.6667, 0.125, 0.6667, 0.375, 0.6667, 0.375, 0.6667, 0.375, 0.75, 0.375, 0.75, 0.375, 1.0, 0.375, 1.0, 0.375, 0.6667, 0.375, 0.6667, 0.375, 0.75, 0.375, 0.75, 0.375, 0.75, 0.375, 0.75, 0.375, 0.75, 0.375, 0.75, 0.375, 0.6667, 0.375, 0.6667, 0.375, 0.75, 0.375, 0.75, 0.375, 0.75, 0.375, 0.75, 0.375, 0.6667, 0.375, 0.6667, 0.375, 0.6667, 0.375, 0.6667, 0.375, 0.6667, 0.375, 0.6667, 0.375, 0.0, 0.375, 0.0, 0.375, 0.0, 0.375, 0.0, 0.375, 1.0, 0.375, 1.0, 0.375, 0.75, 0.375, 0.75, 0.375, 0.75, 0.375, 0.75, 0.375, 1.0, 0.375, 1.0, 0.375, 0.75, 0.375, 0.75, 0.375, 0.75, 0.375, 0.75, 0.55, 0.08333, 0.55, 0.08333, 0.55, 0.125, 0.55, 0.125, 0.375, 0.08333, 0.375, 0.08333, 0.375, 0.125, 0.375, 0.125, 0.375, 0.08333, 0.375, 0.08333, 0.375, 0.125, 0.375, 0.125, 0.375, 0.08333, 0.375, 0.08333, 0.375, 0.125, 0.375, 0.125, 0.375, 0.08333, 0.375, 0.08333, 0.375, 0.125, 0.375, 0.125, 0.375, 0.08333, 0.375, 0.08333, 0.375, 0.125, 0.375, 0.125, 0.375, 0.08333, 0.375, 0.08333, 0.375, 0.125, 0.375, 0.125, 0.375, 0.08333, 0.375, 0.08333, 0.375, 0.125, 0.375, 0.125, 0.375, 0.0, 0.375, 0.0, 0.375, 0.0, 0.375, 0.0, 0.375, 1.0, 0.375, 1.0, 0.375, 0.75, 0.375, 0.75, 0.375, 0.75, 0.375, 0.75, 0.375, 0.75, 0.375, 0.75, 0.375, 0.75, 0.375, 0.75, 0.375, 1.0, 0.375, 1.0, 0.375, 0.75, 0.375, 0.75, 0.375, 0.75, 0.375, 0.75, 0.375, 1.0, 0.375, 1.0, 0.375, 0.75, 0.375, 0.75, 0.375, 0.75, 0.375, 0.75, 0.375, 0.75, 0.375, 0.75, 0.375, 0.75, 0.375, 0.75, 0.375, 1.0, 0.375, 1.0, 0.375, 0.75, 0.375, 0.75, 0.375, 1.0, 0.375, 1.0, 0.375, 0.75, 0.375, 0.75, 0.375, 1.0, 0.375, 1.0, 0.375, 0.0, 0.375, 0.0, 0.375, 0.0, 0.375, 0.0, 0.375, 1.0, 0.375, 1.0, 0.375, 0.75, 0.375, 0.75, 0.375, 0.0, 0.375, 0.0, 0.375, 0.0, 0.375, 0.0, 0.375, 0.0, 0.375, 0.0, 0.375, 0.0, 0.375, 0.0, 0.375, 1.0, 0.375, 1.0, 0.375, 0.75, 0.375, 0.75, 0.375, 0.75, 0.375, 0.75, 0.375, 0.75, 0.375, 0.75, 0.375, 0.75, 0.375, 0.75, 0.375, 0.75, 0.375, 0.75, 0.375, 1.0, 0.375, 1.0, 0.375, 0.75, 0.375, 0.75, 0.375, 0.75, 0.375, 0.75, 0.375, 0.75, 0.375, 0.75, 0.375, 0.75, 0.375, 0.75, 0.375, 1.0, 0.375, 1.0, 0.375, 0.0, 0.375, 0.0, 0.375, 0.0, 0.375, 0.0, 0.375, 0.75, 0.375, 0.75, 0.375, 1.0, 0.375, 1.0, 0.375, 0.0, 0.375, 0.0, 0.375, 0.0, 0.375, 0.0, 0.375, 1.0, 0.375, 1.0, 0.375, 0.75, 0.375, 0.75, 0.375, 1.0, 0.375, 1.0, 0.375, 0.75, 0.375, 0.75, 0.375, 1.0, 0.375, 1.0, 0.375, 0.75, 0.375, 0.75, 0.375, 0.75, 0.375, 0.75, 0.375, 0.75, 0.375, 0.75, 0.375, 0.75, 0.375, 0.75, 0.375, 1.0, 0.375, 1.0, 0.375, 0.75, 0.375, 0.75, 0.375, 0.75, 0.375, 0.75, 0.375, 0.75, 0.375, 0.75, 0.375, 0.75, 0.375, 0.75, 0.375, 0.75, 0.375, 0.75, 0.375, 1.0, 0.375, 1.0, 0.375, 0.0, 0.375, 0.0, 0.375, 0.0, 0.375, 0.0, 0.375, 0.75, 0.375, 0.75, 0.375, 1.0, 0.375, 1.0, 0.375, 0.75, 0.375, 0.75, 0.375, 1.0, 0.375, 1.0, 0.375, 0.0, 0.375, 0.0, 0.375, 0.0, 0.375, 0.0, 0.375, 1.0, 0.375, 1.0, 0.375, 0.75, 0.375, 0.75, 0.375, 0.08333, 0.375, 0.125, 0.55, 0.125, 0.55, 0.08333, 0.375, 0.0, 0.375, 0.08333, 0.55, 0.08333, 0.55, 0.0, 0.375, 0.625, 0.375, 0.6667, 0.55, 0.6667, 0.55, 0.6439, 0.55, 0.625, 0.375, 0.75, 0.375, 1.0, 0.55, 1.0, 0.55, 0.75, 0.375, 0.6667, 0.375, 0.75, 0.55, 0.75, 0.55, 0.6667, 0.55, 0.6667, 0.55, 0.75, 0.625, 0.75, 0.625, 0.6667, 0.55, 0.75, 0.55, 1.0, 0.625, 1.0, 0.625, 0.75, 0.625, 1.0, 0.625, 1.0, 0.625, 0.75, 0.625, 0.75, 0.625, 0.6667, 0.625, 0.6667, 0.625, 0.625, 0.625, 0.625, 0.55, 0.625, 0.55, 0.6451, 0.55, 0.6667, 0.625, 0.6667, 0.625, 0.625, 0.55, 0.0, 0.55, 0.08333, 0.625, 0.08333, 0.625, 0.0, 0.55, 0.08333, 0.55, 0.125, 0.625, 0.125, 0.625, 0.08333, 0.55, 0.6667, 0.55, 0.6667, 0.55, 0.6451, 0.55, 0.6439, 0.55, 0.08333, 0.55, 0.08333, 0.55, 0.0, 0.55, 0.0, 0.55, 1.0, 0.55, 1.0, 0.55, 0.75, 0.55, 0.75, 0.55, 0.125, 0.55, 0.125, 0.55, 0.08333, 0.55, 0.08333, 0.55, 0.08333, 0.55, 0.08333, 0.55, 0.0, 0.55, 0.0, 0.55, 0.75, 0.55, 0.75, 0.55, 0.75, 0.55, 0.75, 0.55, 0.0, 0.55, 0.0, 0.55, 0.08333, 0.55, 0.08333, 0.55, 0.125, 0.55, 0.125, 0.55, 0.08333, 0.55, 0.08333, 0.55, 0.125, 0.55, 0.125, 0.55, 0.08333, 0.55, 0.08333, 0.55, 0.0, 0.55, 0.0, 0.55, 0.08333, 0.55, 0.08333, 0.55, 1.0, 0.55, 1.0, 0.55, 0.8006, 0.55, 0.75, 0.55, 0.75, 0.55, 0.08333, 0.55, 0.08333, 0.55, 0.0, 0.55, 0.0, 0.55, 1.0, 0.55, 1.0, 0.55, 0.75, 0.55, 0.75, 0.55, 0.8006, 0.55, 0.08333, 0.55, 0.08333, 0.55, 0.125, 0.55, 0.125, 0.55, 0.75, 0.55, 0.75, 0.55, 0.75, 0.55, 0.75, 0.55, 0.75, 0.55, 0.7873, 0.55, 0.75, 0.55, 0.75, 0.55, 0.8006, 0.55, 0.75, 0.55, 0.75, 0.55, 0.75, 0.55, 0.75, 0.55, 0.75, 0.55, 0.75, 0.55, 0.75, 0.55, 1.0, 0.55, 1.0, 0.55, 0.7873, 0.55, 0.6451, 0.55, 0.625, 0.55, 0.625, 0.55, 0.6439, 0.625, 0.6667, 0.625, 0.75, 0.875, 0.75, 0.875, 0.6667, 0.625, 0.625, 0.625, 0.6667, 0.875, 0.6667, 0.875, 0.625, 0.625, 0.08333, 0.625, 0.08333, 0.625, 0.0, 0.625, 0.0, 0.625, 0.75, 0.625, 0.75, 0.625, 0.6667, 0.625, 0.6667, 0.625, 0.125, 0.625, 0.125, 0.625, 0.08333, 0.625, 0.08333, 0.625, 0.125, 0.625, 0.125, 0.625, 0.08333, 0.625, 0.08333, 0.625, 0.75, 0.625, 0.75, 0.625, 0.6667, 0.625, 0.6667, 0.625, 0.08333, 0.625, 0.08333, 0.625, 0.0, 0.625, 0.0, 0.625, 0.6667, 0.625, 0.6667, 0.625, 0.625, 0.625, 0.625, 0.625, 1.0, 0.625, 1.0, 0.625, 0.75, 0.625, 0.75])
me_cube.use_remesh_fix_poles = True
me_cube.use_remesh_preserve_attributes = False
me_cube.update()
me_cube_004 = bpy.data.meshes.new('Cube.004')
me_cube_004.from_pydata([(-0.2, -0.084, -0.2), (-0.2, -0.084, 0.5647), (-0.2, 0.084, -0.2), (-0.2, 0.084, 0.5647), (0.2, -0.084, -0.2), (0.2, -0.084, 0.5647), (0.2, 0.084, -0.2), (0.2, 0.084, 0.5647), (-0.274, -0.3238, 0.5647), (-0.274, 0.3238, 0.5647), (0.274, 0.3238, 0.5647), (0.274, -0.3238, 0.5647), (-0.274, -0.4625, 0.7643), (-0.274, 0.4625, 0.7643), (0.274, 0.4625, 0.7643), (0.274, -0.4625, 0.7643), (-0.1174, -0.1982, 0.7524), (-0.1174, 0.1982, 0.7524), (0.1174, 0.1982, 0.7524), (0.1174, -0.1982, 0.7524), (0.0, 0.0, 5.748), (0.1174, -0.1982, 3.93), (-0.1174, -0.1982, 3.93), (-0.1174, 0.1982, 3.93), (0.1174, 0.1982, 3.93), (0.06667, 0.126, -0.2), (-0.06667, 0.126, -0.2), (-0.06667, 0.126, 0.5647), (0.06667, 0.126, 0.5647), (-0.06667, -0.126, -0.2), (0.06667, -0.126, -0.2), (0.06667, -0.126, 0.5647), (-0.06667, -0.126, 0.5647), (-0.09132, 0.4857, 0.5647), (0.09132, 0.4857, 0.5647), (0.09132, -0.4857, 0.5647), (-0.09132, -0.4857, 0.5647), (-0.09132, 0.6938, 0.7643), (0.09132, 0.6938, 0.7643), (0.09132, -0.6938, 0.7643), (-0.09132, -0.6938, 0.7643), (-0.03912, 0.2972, 0.7524), (0.03912, 0.2972, 0.7524), (0.03912, -0.2972, 0.7524), (-0.03912, -0.2972, 0.7524), (-0.03912, 0.2972, 3.93), (0.03912, 0.2972, 3.93), (0.03912, -0.2972, 3.93), (-0.03912, -0.2972, 3.93)], [], [(0, 1, 3, 2), (25, 28, 7, 6), (6, 7, 5, 4), (29, 32, 1, 0), (25, 6, 4, 30), (27, 3, 9, 33), (11, 10, 14, 15), (5, 7, 10, 11), (3, 1, 8, 9), (31, 5, 11, 35), (13, 12, 16, 17), (9, 8, 12, 13), (35, 11, 15, 39), (33, 9, 13, 37), (47, 21, 20), (39, 15, 19, 43), (37, 13, 17, 41), (15, 14, 18, 19), (45, 23, 20), (21, 24, 20), (23, 22, 20), (17, 16, 22, 23), (19, 18, 24, 21), (41, 17, 23, 45), (43, 19, 21, 47), (16, 44, 48, 22), (44, 43, 47, 48), (18, 42, 46, 24), (42, 41, 45, 46), (24, 46, 20), (46, 45, 20), (14, 38, 42, 18), (38, 37, 41, 42), (12, 40, 44, 16), (40, 39, 43, 44), (22, 48, 20), (48, 47, 20), (10, 34, 38, 14), (34, 33, 37, 38), (8, 36, 40, 12), (36, 35, 39, 40), (1, 32, 36, 8), (32, 31, 35, 36), (7, 28, 34, 10), (28, 27, 33, 34), (2, 26, 29, 0), (26, 25, 30, 29), (4, 5, 31, 30), (30, 31, 32, 29), (2, 3, 27, 26), (26, 27, 28, 25)])
_uv = me_cube_004.uv_layers.new(name='UVMap')
_uv.uv.foreach_set('vector', [0.375, 0.0, 0.625, 0.0, 0.625, 0.25, 0.375, 0.25, 0.375, 0.4167, 0.625, 0.4167, 0.625, 0.5, 0.375, 0.5, 0.375, 0.5, 0.625, 0.5, 0.625, 0.75, 0.375, 0.75, 0.375, 0.9167, 0.625, 0.9167, 0.625, 1.0, 0.375, 1.0, 0.2917, 0.5, 0.375, 0.5, 0.375, 0.75, 0.2917, 0.75, 0.625, 0.3333, 0.625, 0.25, 0.625, 0.25, 0.625, 0.3333, 0.625, 0.75, 0.625, 0.5, 0.625, 0.5, 0.625, 0.75, 0.625, 0.75, 0.625, 0.5, 0.625, 0.5, 0.625, 0.75, 0.625, 0.25, 0.625, 0.0, 0.625, 0.0, 0.625, 0.25, 0.625, 0.8333, 0.625, 0.75, 0.625, 0.75, 0.625, 0.8333, 0.625, 0.25, 0.625, 0.0, 0.625, 0.0, 0.625, 0.25, 0.625, 0.25, 0.625, 0.0, 0.625, 0.0, 0.625, 0.25, 0.625, 0.8333, 0.625, 0.75, 0.625, 0.75, 0.625, 0.8333, 0.625, 0.3333, 0.625, 0.25, 0.625, 0.25, 0.625, 0.3333, 0.625, 0.8333, 0.625, 0.75, 0.625, 0.8333, 0.625, 0.8333, 0.625, 0.75, 0.625, 0.75, 0.625, 0.8333, 0.625, 0.3333, 0.625, 0.25, 0.625, 0.25, 0.625, 0.3333, 0.625, 0.75, 0.625, 0.5, 0.625, 0.5, 0.625, 0.75, 0.625, 0.3333, 0.625, 0.25, 0.625, 0.3333, 0.625, 0.75, 0.625, 0.5, 0.625, 0.75, 0.625, 0.25, 0.625, 0.0, 0.625, 0.25, 0.625, 0.25, 0.625, 0.0, 0.625, 0.0, 0.625, 0.25, 0.625, 0.75, 0.625, 0.5, 0.625, 0.5, 0.625, 0.75, 0.625, 0.3333, 0.625, 0.25, 0.625, 0.25, 0.625, 0.3333, 0.625, 0.8333, 0.625, 0.75, 0.625, 0.75, 0.625, 0.8333, 0.625, 1.0, 0.625, 0.9167, 0.625, 0.9167, 0.625, 1.0, 0.625, 0.9167, 0.625, 0.8333, 0.625, 0.8333, 0.625, 0.9167, 0.625, 0.5, 0.625, 0.4167, 0.625, 0.4167, 0.625, 0.5, 0.625, 0.4167, 0.625, 0.3333, 0.625, 0.3333, 0.625, 0.4167, 0.625, 0.5, 0.625, 0.4167, 0.625, 0.5, 0.625, 0.4167, 0.625, 0.3333, 0.625, 0.4167, 0.625, 0.5, 0.625, 0.4167, 0.625, 0.4167, 0.625, 0.5, 0.625, 0.4167, 0.625, 0.3333, 0.625, 0.3333, 0.625, 0.4167, 0.625, 1.0, 0.625, 0.9167, 0.625, 0.9167, 0.625, 1.0, 0.625, 0.9167, 0.625, 0.8333, 0.625, 0.8333, 0.625, 0.9167, 0.625, 1.0, 0.625, 0.9167, 0.625, 1.0, 0.625, 0.9167, 0.625, 0.8333, 0.625, 0.9167, 0.625, 0.5, 0.625, 0.4167, 0.625, 0.4167, 0.625, 0.5, 0.625, 0.4167, 0.625, 0.3333, 0.625, 0.3333, 0.625, 0.4167, 0.625, 1.0, 0.625, 0.9167, 0.625, 0.9167, 0.625, 1.0, 0.625, 0.9167, 0.625, 0.8333, 0.625, 0.8333, 0.625, 0.9167, 0.625, 1.0, 0.625, 0.9167, 0.625, 0.9167, 0.625, 1.0, 0.625, 0.9167, 0.625, 0.8333, 0.625, 0.8333, 0.625, 0.9167, 0.625, 0.5, 0.625, 0.4167, 0.625, 0.4167, 0.625, 0.5, 0.625, 0.4167, 0.625, 0.3333, 0.625, 0.3333, 0.625, 0.4167, 0.125, 0.5, 0.2083, 0.5, 0.2083, 0.75, 0.125, 0.75, 0.2083, 0.5, 0.2917, 0.5, 0.2917, 0.75, 0.2083, 0.75, 0.375, 0.75, 0.625, 0.75, 0.625, 0.8333, 0.375, 0.8333, 0.375, 0.8333, 0.625, 0.8333, 0.625, 0.9167, 0.375, 0.9167, 0.375, 0.25, 0.625, 0.25, 0.625, 0.3333, 0.375, 0.3333, 0.375, 0.3333, 0.625, 0.3333, 0.625, 0.4167, 0.375, 0.4167])
me_cube_004.use_remesh_fix_poles = True
me_cube_004.use_remesh_preserve_attributes = False
me_cube_004.update()
me_cube_005 = bpy.data.meshes.new('Cube.005')
me_cube_005.from_pydata([(-0.26, -1.3, -1.251), (-0.26, 1.3, -1.251), (0.26, -1.3, -1.251), (0.26, 1.3, -1.251), (-0.26, 0.52, -2.845), (-0.26, -0.52, -2.845), (0.26, 0.52, -2.845), (0.26, -0.52, -2.845), (-0.26, 0.4333, -1.251), (-0.26, -0.4333, -1.251), (0.26, -0.4333, -1.251), (0.26, 0.4333, -1.251), (-0.26, 0.1733, -2.845), (-0.26, -0.1733, -2.845), (0.26, -0.1733, -2.845), (0.26, 0.1733, -2.845), (-0.26, -0.7879, 2.518), (-0.26, -0.4333, 2.873), (-0.26, -0.07877, 2.518), (-0.26, -0.4333, 2.164), (-0.26, -0.7187, 2.525), (-0.26, -0.6522, 2.545), (-0.26, -0.5909, 2.578), (-0.26, -0.5372, 2.622), (-0.26, -0.4931, 2.676), (-0.26, -0.4603, 2.737), (-0.26, -0.4401, 2.804), (-0.26, 0.4333, 2.873), (-0.26, 0.7879, 2.518), (-0.26, 0.4333, 2.164), (-0.26, 0.07877, 2.518), (-0.26, 0.4401, 2.804), (-0.26, 0.4603, 2.737), (-0.26, 0.4931, 2.676), (-0.26, 0.5372, 2.622), (-0.26, 0.5909, 2.578), (-0.26, 0.6522, 2.545), (-0.26, 0.7187, 2.525), (0.26, 0.7879, 2.518), (0.26, 0.4333, 2.873), (0.26, 0.07877, 2.518), (0.26, 0.4333, 2.164), (0.26, 0.7187, 2.525), (0.26, 0.6522, 2.545), (0.26, 0.5909, 2.578), (0.26, 0.5372, 2.622), (0.26, 0.4931, 2.676), (0.26, 0.4603, 2.737), (0.26, 0.4401, 2.804), (0.26, -0.4333, 2.873), (0.26, -0.7879, 2.518), (0.26, -0.4333, 2.164), (0.26, -0.07877, 2.518), (0.26, -0.4401, 2.804), (0.26, -0.4603, 2.737), (0.26, -0.4931, 2.676), (0.26, -0.5372, 2.622), (0.26, -0.5909, 2.578), (0.26, -0.6522, 2.545), (0.26, -0.7187, 2.525), (-0.26, -0.4333, 3.021), (-0.26, -0.1724, 3.282), (-0.26, -0.4283, 3.072), (-0.26, -0.4135, 3.121), (-0.26, -0.3894, 3.166), (-0.26, -0.3569, 3.206), (-0.26, -0.3174, 3.238), (-0.26, -0.2722, 3.262), (-0.26, -0.2233, 3.277), (-0.26, 0.1724, 3.282), (-0.26, 0.4333, 3.021), (-0.26, 0.2233, 3.277), (-0.26, 0.2722, 3.262), (-0.26, 0.3174, 3.238), (-0.26, 0.3569, 3.206), (-0.26, 0.3894, 3.166), (-0.26, 0.4135, 3.121), (-0.26, 0.4283, 3.072), (0.26, 0.4333, 3.021), (0.26, 0.1724, 3.282), (0.26, 0.4283, 3.072), (0.26, 0.4135, 3.121), (0.26, 0.3894, 3.166), (0.26, 0.3569, 3.206), (0.26, 0.3174, 3.238), (0.26, 0.2722, 3.262), (0.26, 0.2233, 3.277), (0.26, -0.1724, 3.282), (0.26, -0.4333, 3.021), (0.26, -0.2233, 3.277), (0.26, -0.2722, 3.262), (0.26, -0.3174, 3.238), (0.26, -0.3569, 3.206), (0.26, -0.3894, 3.166), (0.26, -0.4135, 3.121), (0.26, -0.4283, 3.072), (-0.26, -1.3, 2.176), (-0.26, -0.9577, 2.518), (-0.26, -1.293, 2.243), (-0.26, -1.274, 2.307), (-0.26, -1.242, 2.366), (-0.26, -1.2, 2.418), (-0.26, -1.148, 2.46), (-0.26, -1.089, 2.492), (-0.26, -1.024, 2.512), (-0.26, 0.9577, 2.518), (-0.26, 1.3, 2.176), (-0.26, 1.024, 2.512), (-0.26, 1.089, 2.492), (-0.26, 1.148, 2.46), (-0.26, 1.2, 2.418), (-0.26, 1.242, 2.366), (-0.26, 1.274, 2.307), (-0.26, 1.293, 2.243), (0.26, -0.9577, 2.518), (0.26, -1.3, 2.176), (0.26, -1.024, 2.512), (0.26, -1.089, 2.492), (0.26, -1.148, 2.46), (0.26, -1.2, 2.418), (0.26, -1.242, 2.366), (0.26, -1.274, 2.307), (0.26, -1.293, 2.243), (0.26, 1.3, 2.176), (0.26, 0.9577, 2.518), (0.26, 1.293, 2.243), (0.26, 1.274, 2.307), (0.26, 1.242, 2.366), (0.26, 1.2, 2.418), (0.26, 1.148, 2.46), (0.26, 1.089, 2.492), (0.26, 1.024, 2.512), (-0.26, -0.1213, -2.048), (-0.26, 0.1213, -2.048), (0.26, 0.1213, -2.048), (0.26, -0.1213, -2.048), (-0.26, 1.206, -1.331), (-0.26, 0.52, -2.845), (-0.26, 0.1214, -2.048), (-0.26, 1.045, -1.486), (-0.26, 0.8958, -1.666), (-0.26, 0.7646, -1.864), (-0.26, 0.6564, -2.072), (-0.26, 0.5753, -2.282), (-0.26, 0.5244, -2.486), (-0.26, 0.5057, -2.676), (-0.26, -0.52, -2.845), (-0.26, -1.206, -1.331), (-0.26, -0.1214, -2.048), (-0.26, -0.5057, -2.676), (-0.26, -0.5244, -2.486), (-0.26, -0.5753, -2.282), (-0.26, -0.6564, -2.072), (-0.26, -0.7646, -1.864), (-0.26, -0.8958, -1.666), (-0.26, -1.045, -1.486), (0.26, 0.52, -2.845), (0.26, 1.206, -1.331), (0.26, 0.1214, -2.048), (0.26, 0.5057, -2.676), (0.26, 0.5244, -2.486), (0.26, 0.5753, -2.282), (0.26, 0.6564, -2.072), (0.26, 0.7646, -1.864), (0.26, 0.8958, -1.666), (0.26, 1.045, -1.486), (0.26, -1.206, -1.331), (0.26, -0.52, -2.845), (0.26, -0.1214, -2.048), (0.26, -1.045, -1.486), (0.26, -0.8958, -1.666), (0.26, -0.7646, -1.864), (0.26, -0.6564, -2.072), (0.26, -0.5753, -2.282), (0.26, -0.5244, -2.486), (0.26, -0.5057, -2.676), (-0.26, 0.4333, 0.4563), (0.26, 1.751, 0.6383), (-0.26, 1.751, 0.6383), (-0.26, -1.751, 0.6383), (0.26, -1.751, 0.6383), (0.26, 1.751, 1.937), (-0.26, 1.751, 1.937), (-0.26, -1.751, 1.937), (0.26, -1.751, 1.937)], [], [(11, 10, 135, 134), (124, 105, 28, 38), (50, 16, 97, 114), (10, 2, 166, 168, 135), (9, 19, 18, 30, 29, 176, 8), (13, 14, 7, 5), (0, 9, 132, 148, 147), (146, 148, 132, 13, 5), (1, 3, 157, 136), (2, 0, 147, 166), (132, 133, 12, 13), (4, 6, 15, 12), (12, 15, 14, 13), (49, 52, 40, 39, 78, 80, 81, 82, 83, 84, 85, 86, 79, 87, 89, 90, 91, 92, 93, 94, 95, 88), (1, 106, 182, 178), (135, 168, 167, 7, 14), (134, 135, 14, 15), (3, 123, 125, 126, 127, 128, 129, 130, 131, 124, 38, 41, 11), (39, 27, 70, 78), (27, 30, 18, 17, 60, 62, 63, 64, 65, 66, 67, 68, 61, 69, 71, 72, 73, 74, 75, 76, 77, 70), (17, 49, 88, 60), (8, 176, 29, 28, 105, 107, 108, 109, 110, 111, 112, 113, 106, 1), (10, 51, 50, 114, 116, 117, 118, 119, 120, 121, 122, 115, 2), (11, 41, 40, 52, 51, 10), (16, 20, 21, 22, 23, 24, 25, 26, 17, 18, 19), (27, 31, 32, 33, 34, 35, 36, 37, 28, 29, 30), (38, 42, 43, 44, 45, 46, 47, 48, 39, 40, 41), (49, 53, 54, 55, 56, 57, 58, 59, 50, 51, 52), (27, 39, 48, 31), (31, 48, 47, 32), (32, 47, 46, 33), (33, 46, 45, 34), (34, 45, 44, 35), (35, 44, 43, 36), (36, 43, 42, 37), (37, 42, 38, 28), (16, 50, 59, 20), (20, 59, 58, 21), (21, 58, 57, 22), (22, 57, 56, 23), (23, 56, 55, 24), (24, 55, 54, 25), (25, 54, 53, 26), (26, 53, 49, 17), (106, 123, 181, 182), (69, 79, 86, 71), (71, 86, 85, 72), (72, 85, 84, 73), (73, 84, 83, 74), (74, 83, 82, 75), (75, 82, 81, 76), (76, 81, 80, 77), (77, 80, 78, 70), (60, 88, 95, 62), (62, 95, 94, 63), (63, 94, 93, 64), (64, 93, 92, 65), (65, 92, 91, 66), (66, 91, 90, 67), (67, 90, 89, 68), (68, 89, 87, 61), (79, 69, 61, 87), (105, 124, 131, 107), (107, 131, 130, 108), (108, 130, 129, 109), (109, 129, 128, 110), (110, 128, 127, 111), (111, 127, 126, 112), (112, 126, 125, 113), (113, 125, 123, 106), (114, 97, 104, 116), (116, 104, 103, 117), (117, 103, 102, 118), (118, 102, 101, 119), (119, 101, 100, 120), (120, 100, 99, 121), (121, 99, 98, 122), (122, 98, 96, 115), (0, 96, 98, 99, 100, 101, 102, 103, 104, 97, 16, 19, 9), (156, 158, 134, 15, 6), (9, 8, 133, 132), (3, 11, 134, 158, 157), (137, 156, 6, 4), (8, 1, 136, 138, 133), (167, 146, 5, 7), (136, 139, 138), (139, 140, 138), (140, 141, 138), (141, 142, 138), (142, 143, 138), (143, 144, 138), (144, 145, 138), (145, 137, 138), (146, 149, 148), (149, 150, 148), (150, 151, 148), (151, 152, 148), (152, 153, 148), (153, 154, 148), (154, 155, 148), (155, 147, 148), (156, 159, 158), (159, 160, 158), (160, 161, 158), (161, 162, 158), (162, 163, 158), (163, 164, 158), (164, 165, 158), (165, 157, 158), (166, 169, 168), (169, 170, 168), (170, 171, 168), (171, 172, 168), (172, 173, 168), (173, 174, 168), (174, 175, 168), (175, 167, 168), (156, 137, 145, 159), (159, 145, 144, 160), (160, 144, 143, 161), (161, 143, 142, 162), (162, 142, 141, 163), (163, 141, 140, 164), (164, 140, 139, 165), (165, 139, 136, 157), (146, 167, 175, 149), (149, 175, 174, 150), (150, 174, 173, 151), (151, 173, 172, 152), (152, 172, 171, 153), (153, 171, 170, 154), (154, 170, 169, 155), (155, 169, 166, 147), (133, 138, 137, 4, 12), (178, 182, 181, 177), (180, 184, 183, 179), (3, 1, 178, 177), (115, 96, 183, 184), (123, 3, 177, 181), (2, 115, 184, 180), (0, 2, 180, 179), (96, 0, 179, 183)])
_uv = me_cube_005.uv_layers.new(name='UVMap')
_uv.uv.foreach_set('vector', [0.375, 0.5833, 0.375, 0.6667, 0.375, 0.6667, 0.375, 0.5833, 0.625, 0.5329, 0.875, 0.5329, 0.875, 0.5492, 0.625, 0.5492, 0.625, 0.7008, 0.875, 0.7008, 0.875, 0.7171, 0.625, 0.7171, 0.375, 0.6667, 0.375, 0.75, 0.375, 0.75, 0.375, 0.6667, 0.375, 0.6667, 0.375, 0.08333, 0.6015, 0.08333, 0.625, 0.1174, 0.625, 0.1326, 0.6015, 0.1667, 0.4882, 0.1667, 0.375, 0.1667, 0.125, 0.6667, 0.375, 0.6667, 0.375, 0.75, 0.125, 0.75, 0.375, 0.0, 0.375, 0.08333, 0.375, 0.08333, 0.375, 0.08332, 0.375, 0.0, 0.375, 0.0, 0.375, 0.08332, 0.375, 0.08333, 0.375, 0.08333, 0.375, 0.0, 0.375, 0.25, 0.375, 0.5, 0.375, 0.5, 0.375, 0.25, 0.375, 0.75, 0.375, 1.0, 0.375, 1.0, 0.375, 0.75, 0.375, 0.08333, 0.375, 0.1667, 0.375, 0.1667, 0.375, 0.08333, 0.125, 0.5, 0.375, 0.5, 0.375, 0.5833, 0.125, 0.5833, 0.125, 0.5833, 0.375, 0.5833, 0.375, 0.6667, 0.125, 0.6667, 0.625, 0.6667, 0.625, 0.6326, 0.625, 0.6174, 0.625, 0.5833, 0.625, 0.5833, 0.625, 0.5835, 0.625, 0.584, 0.625, 0.5847, 0.625, 0.5858, 0.625, 0.5945, 0.625, 0.5988, 0.625, 0.6035, 0.625, 0.6084, 0.625, 0.6416, 0.625, 0.6465, 0.625, 0.6512, 0.625, 0.6555, 0.625, 0.6642, 0.625, 0.6653, 0.625, 0.666, 0.625, 0.6665, 0.625, 0.6667, 0.375, 0.25, 0.6023, 0.25, 0.6023, 0.25, 0.375, 0.25, 0.375, 0.6667, 0.375, 0.6667, 0.375, 0.75, 0.375, 0.75, 0.375, 0.6667, 0.375, 0.5833, 0.375, 0.6667, 0.375, 0.6667, 0.375, 0.5833, 0.375, 0.5, 0.6023, 0.5, 0.6067, 0.5006, 0.611, 0.5025, 0.6149, 0.5055, 0.6184, 0.5096, 0.6212, 0.5146, 0.6233, 0.5203, 0.6246, 0.5265, 0.625, 0.5329, 0.625, 0.5492, 0.6015, 0.5833, 0.375, 0.5833, 0.625, 0.5833, 0.875, 0.5833, 0.875, 0.5833, 0.625, 0.5833, 0.625, 0.1667, 0.625, 0.1326, 0.625, 0.1174, 0.625, 0.08333, 0.625, 0.08333, 0.625, 0.08382, 0.625, 0.08524, 0.625, 0.08756, 0.625, 0.09068, 0.625, 0.09449, 0.625, 0.09882, 0.625, 0.1035, 0.625, 0.1084, 0.625, 0.1416, 0.625, 0.1465, 0.625, 0.1512, 0.625, 0.1555, 0.625, 0.1593, 0.625, 0.1624, 0.625, 0.1648, 0.625, 0.1662, 0.625, 0.1667, 0.875, 0.6667, 0.625, 0.6667, 0.625, 0.6667, 0.875, 0.6667, 0.375, 0.1667, 0.4882, 0.1667, 0.6015, 0.1667, 0.625, 0.2008, 0.625, 0.2171, 0.6246, 0.2235, 0.6233, 0.2297, 0.6212, 0.2354, 0.6184, 0.2404, 0.6149, 0.2445, 0.611, 0.2475, 0.6067, 0.2494, 0.6023, 0.25, 0.375, 0.25, 0.375, 0.6667, 0.6015, 0.6667, 0.625, 0.7008, 0.625, 0.7171, 0.6246, 0.7235, 0.6233, 0.7297, 0.6212, 0.7354, 0.6184, 0.7404, 0.6149, 0.7445, 0.611, 0.7475, 0.6067, 0.7494, 0.6023, 0.75, 0.375, 0.75, 0.375, 0.5833, 0.6015, 0.5833, 0.625, 0.6174, 0.625, 0.6326, 0.6015, 0.6667, 0.375, 0.6667, 0.625, 0.04924, 0.6255, 0.05589, 0.6268, 0.06229, 0.629, 0.06818, 0.625, 0.07335, 0.625, 0.07759, 0.625, 0.08074, 0.625, 0.08268, 0.625, 0.08333, 0.625, 0.08333, 0.6015, 0.08333, 0.6485, 0.1667, 0.6439, 0.1673, 0.6395, 0.1693, 0.6355, 0.1724, 0.625, 0.1667, 0.625, 0.1667, 0.625, 0.1667, 0.625, 0.1667, 0.625, 0.1667, 0.6015, 0.1667, 0.625, 0.1326, 0.625, 0.5492, 0.625, 0.5559, 0.625, 0.5623, 0.625, 0.5682, 0.625, 0.5733, 0.625, 0.5776, 0.625, 0.5807, 0.625, 0.5827, 0.625, 0.5833, 0.625, 0.6174, 0.6015, 0.5833, 0.625, 0.6667, 0.625, 0.6667, 0.625, 0.6667, 0.625, 0.6667, 0.625, 0.6667, 0.625, 0.6667, 0.625, 0.6667, 0.625, 0.6667, 0.625, 0.6667, 0.6015, 0.6667, 0.625, 0.6326, 0.875, 0.5833, 0.625, 0.5833, 0.625, 0.5833, 0.875, 0.5833, 0.875, 0.5833, 0.625, 0.5833, 0.625, 0.5833, 0.875, 0.5833, 0.875, 0.5833, 0.625, 0.5833, 0.625, 0.5833, 0.875, 0.5833, 0.875, 0.5833, 0.625, 0.5833, 0.625, 0.5833, 0.875, 0.5833, 0.875, 0.5833, 0.625, 0.5833, 0.625, 0.5682, 0.875, 0.5682, 0.875, 0.5682, 0.625, 0.5682, 0.625, 0.5623, 0.875, 0.5623, 0.875, 0.5623, 0.625, 0.5623, 0.625, 0.5559, 0.875, 0.5559, 0.875, 0.5559, 0.625, 0.5559, 0.625, 0.5492, 0.875, 0.5492, 0.875, 0.7008, 0.625, 0.7008, 0.625, 0.6941, 0.875, 0.6941, 0.875, 0.6941, 0.625, 0.6941, 0.625, 0.6877, 0.875, 0.6877, 0.875, 0.6877, 0.625, 0.6877, 0.625, 0.6818, 0.875, 0.6818, 0.875, 0.6818, 0.625, 0.6818, 0.625, 0.6667, 0.875, 0.6667, 0.875, 0.6667, 0.625, 0.6667, 0.625, 0.6667, 0.875, 0.6667, 0.875, 0.6667, 0.625, 0.6667, 0.625, 0.6667, 0.875, 0.6667, 0.875, 0.6667, 0.625, 0.6667, 0.625, 0.6667, 0.875, 0.6667, 0.875, 0.6667, 0.625, 0.6667, 0.625, 0.6667, 0.875, 0.6667, 0.6023, 0.25, 0.6023, 0.5, 0.6023, 0.5, 0.6023, 0.25, 0.875, 0.6084, 0.625, 0.6084, 0.625, 0.6035, 0.875, 0.6035, 0.875, 0.6035, 0.625, 0.6035, 0.625, 0.5988, 0.875, 0.5988, 0.875, 0.5988, 0.625, 0.5988, 0.625, 0.5945, 0.875, 0.5945, 0.875, 0.5945, 0.625, 0.5945, 0.625, 0.5858, 0.875, 0.5833, 0.875, 0.5833, 0.625, 0.5858, 0.625, 0.5847, 0.875, 0.5833, 0.875, 0.5833, 0.625, 0.5847, 0.625, 0.584, 0.875, 0.5833, 0.875, 0.5833, 0.625, 0.584, 0.625, 0.5835, 0.875, 0.5833, 0.875, 0.5833, 0.625, 0.5835, 0.625, 0.5833, 0.875, 0.5833, 0.875, 0.6667, 0.625, 0.6667, 0.625, 0.6665, 0.875, 0.6667, 0.875, 0.6667, 0.625, 0.6665, 0.625, 0.666, 0.875, 0.6667, 0.875, 0.6667, 0.625, 0.666, 0.625, 0.6653, 0.875, 0.6667, 0.875, 0.6667, 0.625, 0.6653, 0.625, 0.6642, 0.875, 0.6667, 0.875, 0.6667, 0.625, 0.6642, 0.625, 0.6555, 0.875, 0.6555, 0.875, 0.6555, 0.625, 0.6555, 0.625, 0.6512, 0.875, 0.6512, 0.875, 0.6512, 0.625, 0.6512, 0.625, 0.6465, 0.875, 0.6465, 0.875, 0.6465, 0.625, 0.6465, 0.625, 0.6416, 0.875, 0.6416, 0.625, 0.6084, 0.875, 0.6084, 0.875, 0.6416, 0.625, 0.6416, 0.875, 0.5329, 0.625, 0.5329, 0.625, 0.5265, 0.875, 0.5265, 0.875, 0.5265, 0.625, 0.5265, 0.625, 0.5203, 0.875, 0.5203, 0.875, 0.5203, 0.625, 0.5203, 0.625, 0.5146, 0.875, 0.5146, 0.875, 0.5146, 0.625, 0.5146, 0.625, 0.5, 0.875, 0.5, 0.625, 0.25, 0.625, 0.5, 0.6149, 0.5, 0.6149, 0.25, 0.6149, 0.25, 0.6149, 0.5, 0.611, 0.5, 0.611, 0.25, 0.611, 0.25, 0.611, 0.5, 0.6067, 0.5, 0.6067, 0.25, 0.6067, 0.25, 0.6067, 0.5, 0.6023, 0.5, 0.6023, 0.25, 0.625, 0.7171, 0.875, 0.7171, 0.875, 0.7235, 0.625, 0.7235, 0.625, 0.7235, 0.875, 0.7235, 0.875, 0.7297, 0.625, 0.7297, 0.625, 0.7297, 0.875, 0.7297, 0.875, 0.7354, 0.625, 0.7354, 0.625, 0.7354, 0.875, 0.7354, 0.875, 0.75, 0.625, 0.75, 0.625, 0.75, 0.625, 1.0, 0.6149, 1.0, 0.6149, 0.75, 0.6149, 0.75, 0.6149, 1.0, 0.611, 1.0, 0.611, 0.75, 0.611, 0.75, 0.611, 1.0, 0.6067, 1.0, 0.6067, 0.75, 0.6067, 0.75, 0.6067, 1.0, 0.6023, 1.0, 0.6023, 0.75, 0.375, 0.0, 0.6023, 0.0, 0.6067, 0.0006324, 0.611, 0.002505, 0.6149, 0.005547, 0.6184, 0.00964, 0.6212, 0.01463, 0.6233, 0.02032, 0.6246, 0.02649, 0.625, 0.03291, 0.625, 0.04924, 0.6015, 0.08333, 0.375, 0.08333, 0.375, 0.5, 0.375, 0.5833, 0.375, 0.5833, 0.375, 0.5833, 0.375, 0.5, 0.375, 0.08333, 0.375, 0.1667, 0.375, 0.1667, 0.375, 0.08333, 0.375, 0.5, 0.375, 0.5833, 0.375, 0.5833, 0.375, 0.5833, 0.375, 0.5, 0.375, 0.25, 0.375, 0.5, 0.375, 0.5, 0.375, 0.25, 0.375, 0.1667, 0.375, 0.25, 0.375, 0.25, 0.375, 0.1667, 0.375, 0.1667, 0.375, 0.75, 0.375, 1.0, 0.375, 1.0, 0.375, 0.75, 0.375, 0.25, 0.375, 0.25, 0.375, 0.1667, 0.375, 0.25, 0.375, 0.25, 0.375, 0.1667, 0.375, 0.25, 0.375, 0.25, 0.375, 0.1667, 0.375, 0.25, 0.375, 0.25, 0.375, 0.1667, 0.375, 0.25, 0.375, 0.25, 0.375, 0.1667, 0.375, 0.25, 0.375, 0.25, 0.375, 0.1667, 0.375, 0.25, 0.375, 0.25, 0.375, 0.1667, 0.375, 0.25, 0.375, 0.25, 0.375, 0.1667, 0.375, 0.0, 0.375, -0.004917, 0.375, 0.08332, 0.375, -0.004917, 0.375, -0.02058, 0.375, 0.08332, 0.375, -0.02058, 0.375, -0.04778, 0.375, 0.08332, 0.375, -0.04778, 0.375, 0.0, 0.375, 0.08332, 0.375, 0.0, 0.375, 0.0, 0.375, 0.08332, 0.375, 0.0, 0.375, 0.0, 0.375, 0.08332, 0.375, 0.0, 0.375, 0.0, 0.375, 0.08332, 0.375, 0.0, 0.375, 0.0, 0.375, 0.08332, 0.375, 0.5, 0.375, 0.5, 0.375, 0.5833, 0.375, 0.5, 0.375, 0.5, 0.375, 0.5833, 0.375, 0.5, 0.375, 0.5, 0.375, 0.5833, 0.375, 0.5, 0.375, 0.5, 0.375, 0.5833, 0.375, 0.5, 0.375, 0.5, 0.375, 0.5833, 0.375, 0.5, 0.375, 0.5, 0.375, 0.5833, 0.375, 0.5, 0.375, 0.5, 0.375, 0.5833, 0.375, 0.5, 0.375, 0.5, 0.375, 0.5833, 0.375, 0.75, 0.375, 0.75, 0.375, 0.6667, 0.375, 0.75, 0.375, 0.75, 0.375, 0.6667, 0.375, 0.75, 0.375, 0.75, 0.375, 0.6667, 0.375, 0.75, 0.375, 0.75, 0.375, 0.6667, 0.375, 0.75, 0.375, 0.75, 0.375, 0.6667, 0.375, 0.75, 0.375, 0.75, 0.375, 0.6667, 0.375, 0.75, 0.375, 0.75, 0.375, 0.6667, 0.375, 0.75, 0.375, 0.75, 0.375, 0.6667, 0.375, 0.5, 0.375, 0.25, 0.375, 0.25, 0.375, 0.5, 0.375, 0.5, 0.375, 0.25, 0.375, 0.25, 0.375, 0.5, 0.375, 0.5, 0.375, 0.25, 0.375, 0.25, 0.375, 0.5, 0.375, 0.5, 0.375, 0.25, 0.375, 0.25, 0.375, 0.5, 0.375, 0.5, 0.375, 0.25, 0.375, 0.25, 0.375, 0.5, 0.375, 0.5, 0.375, 0.25, 0.375, 0.25, 0.375, 0.5, 0.375, 0.5, 0.375, 0.25, 0.375, 0.25, 0.375, 0.5, 0.375, 0.5, 0.375, 0.25, 0.375, 0.25, 0.375, 0.5, 0.375, 1.0, 0.375, 0.75, 0.375, 0.75, 0.375, 1.0, 0.375, 1.0, 0.375, 0.75, 0.375, 0.75, 0.375, 1.0, 0.375, 1.0, 0.375, 0.75, 0.375, 0.75, 0.375, 1.0, 0.375, 1.0, 0.375, 0.75, 0.375, 0.75, 0.375, 1.0, 0.375, 1.0, 0.375, 0.75, 0.375, 0.75, 0.375, 1.0, 0.375, 1.0, 0.375, 0.75, 0.375, 0.75, 0.375, 1.0, 0.375, 1.0, 0.375, 0.75, 0.375, 0.75, 0.375, 1.0, 0.375, 1.0, 0.375, 0.75, 0.375, 0.75, 0.375, 1.0, 0.375, 0.1667, 0.375, 0.1667, 0.375, 0.25, 0.375, 0.25, 0.375, 0.1667, 0.375, 0.25, 0.6023, 0.25, 0.6023, 0.5, 0.375, 0.5, 0.375, 0.75, 0.6023, 0.75, 0.6023, 1.0, 0.375, 1.0, 0.375, 0.5, 0.375, 0.25, 0.375, 0.25, 0.375, 0.5, 0.6023, 0.75, 0.6023, 1.0, 0.6023, 1.0, 0.6023, 0.75, 0.6023, 0.5, 0.375, 0.5, 0.375, 0.5, 0.6023, 0.5, 0.375, 0.75, 0.6023, 0.75, 0.6023, 0.75, 0.375, 0.75, 0.375, 1.0, 0.375, 0.75, 0.375, 0.75, 0.375, 1.0, 0.6023, 0.0, 0.375, 0.0, 0.375, 0.0, 0.6023, 0.0])
me_cube_005.use_remesh_fix_poles = True
me_cube_005.use_remesh_preserve_attributes = False
me_cube_005.update()
arm_armature = bpy.data.armatures.new('Armature')  # bones are not reproduced
arm_armature_001 = bpy.data.armatures.new('Armature.001')  # bones are not reproduced
arm_armature_002 = bpy.data.armatures.new('Armature.002')  # bones are not reproduced

# ---- objects
ob_cube = bpy.data.objects.new('Cube', me_cube)
ob_cube_001 = bpy.data.objects.new('Cube.001', me_cube_004)
ob_cube_002 = bpy.data.objects.new('Cube.002', me_cube_005)
ob_human = bpy.data.objects.new('Human', arm_armature)
ob_sword = bpy.data.objects.new('Sword', arm_armature_001)
ob_sheild = bpy.data.objects.new('Sheild', arm_armature_002)

# ---- transforms, parenting, visibility, modifiers, constraints
ob_cube.parent = ob_human
ob_cube.location = (0.0, 0.0, 3.9)
_vg = ob_cube.vertex_groups.new(name='Spine')
for _i, _w in zip([8, 9, 10, 11, 12, 13, 22, 23, 24, 25, 26, 27, 28, 29, 30, 31, 32, 35, 74, 75, 84, 85, 86, 87, 88, 89, 90, 91, 92, 93, 96, 97, 190, 191, 192, 193, 194, 195, 204, 205, 206, 207, 208, 209, 210, 211, 212, 213, 214, 217, 256, 257, 260, 261], [0.7411, 0.7482, 0.9432, 0.9429, 0.2603, 0.2627, 0.03912, 0.03306, 0.9115, 0.9122, 0.9817, 0.9827, 0.868, 0.8699, 0.06657, 0.06933, 0.01636, 0.01832, 0.2465, 0.2716, 0.03903, 0.0313, 0.9371, 0.9358, 0.9874, 0.9878, 0.897, 0.8948, 0.07087, 0.07356, 0.07579, 0.0814, 0.7411, 0.7482, 0.9432, 0.9429, 0.2605, 0.2629, 0.03914, 0.03307, 0.9115, 0.9122, 0.9817, 0.9827, 0.868, 0.8699, 0.06655, 0.06931, 0.01632, 0.01828, 0.2465, 0.2716, 0.07578, 0.08139]): _vg.add([_i], _w, 'REPLACE')
_vg = ob_cube.vertex_groups.new(name='ShoulderL')
for _i, _w in zip([5, 20, 21, 22, 23, 82, 83, 84, 85, 183, 185, 186, 187, 188, 189, 190, 191, 201, 202, 203, 204, 205, 206, 207, 254, 255, 256, 257, 258, 259, 260, 261, 262, 263, 264, 265], [0.03423, 0.04514, 0.07605, 0.0137, 0.03774, 0.07391, 0.1603, 0.1409, 0.1649, 0.002032, 0.0606, 0.2791, 0.5442, 0.8395, 0.8924, 0.205, 0.1955, 0.02385, 0.1222, 0.3475, 0.6, 0.6556, 0.05383, 0.05464, 0.7876, 0.8388, 0.6218, 0.5917, 0.6724, 0.6837, 0.6922, 0.6867, 0.2624, 0.2692, 0.5234, 0.5223]): _vg.add([_i], _w, 'REPLACE')
_vg = ob_cube.vertex_groups.new(name='UpperArmL')
for _i, _w in zip([188, 189, 190, 191, 254, 255, 256, 257, 258, 259, 260, 261, 262, 263, 264, 265, 266, 267, 268, 269, 270, 271, 272, 273, 274, 275, 276, 277], [0.06654, 0.06514, 0.02925, 0.03098, 0.1477, 0.1344, 0.1196, 0.1281, 0.2989, 0.2957, 0.2258, 0.2272, 0.7232, 0.7186, 0.4549, 0.4555, 0.8503, 0.8498, 0.8362, 0.837, 0.3908, 0.3909, 0.3969, 0.397, 0.1117, 0.1123, 0.1218, 0.1215]): _vg.add([_i], _w, 'REPLACE')
_vg = ob_cube.vertex_groups.new(name='LowerArmL')
for _i, _w in zip([266, 267, 268, 269, 270, 271, 272, 273, 274, 275, 276, 277, 278, 279, 280, 281, 282, 283, 284, 285, 286, 287, 288, 289], [0.1449, 0.1453, 0.1548, 0.154, 0.6062, 0.606, 0.5981, 0.598, 0.886, 0.8855, 0.8752, 0.8755, 0.8698, 0.871, 0.862, 0.8616, 0.3965, 0.3958, 0.4141, 0.4139, 0.1897, 0.192, 0.2107, 0.2097]): _vg.add([_i], _w, 'REPLACE')
_vg = ob_cube.vertex_groups.new(name='HandL')
for _i, _w in zip([278, 279, 280, 281, 282, 283, 284, 285, 286, 287, 288, 289, 290, 291, 292, 293], [0.1289, 0.1277, 0.1365, 0.1368, 0.6029, 0.6036, 0.5852, 0.5854, 0.81, 0.8077, 0.7889, 0.7899, 0.9844, 0.9833, 0.9802, 0.982]): _vg.add([_i], _w, 'REPLACE')
_vg = ob_cube.vertex_groups.new(name='Neck')
for _i, _w in zip([2, 3, 4, 5, 6, 18, 19, 20, 21, 22, 23, 72, 80, 81, 82, 83, 84, 85, 184, 185, 186, 187, 188, 200, 201, 202, 203, 204, 205, 254], [0.03985, 0.03466, 0.5291, 0.2532, 0.06471, 0.04536, 0.03885, 0.666, 0.4189, 0.2633, 0.2028, 0.02178, 0.04628, 0.04007, 0.6904, 0.527, 0.6203, 0.5834, 0.03985, 0.03465, 0.5291, 0.2532, 0.06472, 0.04536, 0.03885, 0.666, 0.419, 0.2633, 0.2028, 0.0218]): _vg.add([_i], _w, 'REPLACE')
_vg = ob_cube.vertex_groups.new(name='Head')
for _i, _w in zip([0, 1, 2, 3, 4, 5, 16, 17, 18, 19, 20, 21, 22, 23, 76, 77, 78, 79, 80, 81, 82, 83, 84, 85, 130, 131, 132, 133, 134, 135, 136, 137, 138, 139, 140, 141, 142, 143, 144, 145, 146, 147, 148, 149, 150, 151, 152, 153, 154, 155, 156, 157, 158, 159, 160, 161, 162, 163, 164, 165, 166, 167, 168, 169, 170, 171, 172, 173, 174, 175, 176, 177, 178, 179, 180, 181, 182, 183, 184, 185, 186, 187, 198, 199, 200, 201, 202, 203, 204, 205, 294, 295, 296, 297, 298, 299, 300, 301, 302, 303, 304, 305, 306, 307, 308, 309, 310, 311, 312, 313, 314, 315, 316, 317, 318, 319, 320, 321, 322, 323, 324, 325, 326, 327, 328, 329, 330, 331], [0.9711, 0.9406, 0.9244, 0.8846, 0.148, 0.1368, 0.9631, 0.9368, 0.9306, 0.9, 0.1456, 0.1414, 0.05011, 0.04005, 0.9622, 0.9975, 0.9364, 0.9954, 0.9322, 0.904, 0.1439, 0.1379, 0.04716, 0.03423, 0.9905, 0.9844, 0.9959, 0.9904, 0.9917, 0.9794, 0.9966, 0.9981, 0.9962, 0.9951, 0.9984, 0.9964, 0.9981, 0.9902, 0.9943, 0.9966, 0.9949, 0.9816, 0.9936, 0.993, 0.9911, 0.9912, 0.9935, 0.9934, 0.9933, 0.9935, 0.9948, 0.9939, 0.9929, 0.9919, 0.9922, 0.9948, 0.9906, 0.9901, 0.9915, 0.9884, 0.9903, 0.9899, 0.9804, 0.9757, 0.9987, 0.9982, 0.999, 0.9992, 0.9987, 0.9992, 0.998, 0.9976, 0.9967, 0.9985, 0.9989, 0.9989, 0.9712, 0.9408, 0.9244, 0.8847, 0.148, 0.1369, 0.9631, 0.9369, 0.9306, 0.9, 0.1456, 0.1414, 0.05011, 0.04007, 0.9905, 0.9848, 0.9956, 0.9904, 0.9966, 0.9981, 0.9971, 0.9953, 0.9984, 0.9905, 0.9935, 0.9966, 0.9937, 0.993, 0.9912, 0.9913, 0.9933, 0.9936, 0.9948, 0.9919, 0.9922, 0.9949, 0.9907, 0.9904, 0.9915, 0.9887, 0.9904, 0.99, 0.9806, 0.9757, 0.9987, 0.9983, 0.999, 0.9992, 0.998, 0.9969, 0.9985, 0.9989]): _vg.add([_i], _w, 'REPLACE')
_vg = ob_cube.vertex_groups.new(name='ShoulderR')
for _i, _w in zip([1, 3, 4, 5, 6, 7, 8, 9, 19, 20, 21, 22, 23, 24, 25, 72, 73, 74, 75, 82, 83, 84, 85, 94, 95, 96, 97, 98, 99, 100, 101, 187, 202, 203, 204, 205], [0.002209, 0.06061, 0.2791, 0.5443, 0.8395, 0.8924, 0.205, 0.1955, 0.02387, 0.1222, 0.3475, 0.6, 0.6557, 0.05383, 0.05464, 0.7876, 0.8388, 0.6218, 0.5917, 0.07392, 0.1603, 0.1409, 0.1649, 0.6724, 0.6837, 0.6921, 0.6867, 0.2623, 0.2691, 0.5233, 0.5223, 0.03425, 0.04515, 0.07607, 0.01371, 0.03776]): _vg.add([_i], _w, 'REPLACE')
_vg = ob_cube.vertex_groups.new(name='UpperArmR')
for _i, _w in zip([6, 7, 8, 9, 72, 73, 74, 75, 94, 95, 96, 97, 98, 99, 100, 101, 102, 103, 104, 105, 106, 107, 108, 109, 110, 111, 112, 113], [0.06653, 0.06514, 0.02927, 0.031, 0.1477, 0.1344, 0.1196, 0.1282, 0.2989, 0.2957, 0.2258, 0.2273, 0.7233, 0.7188, 0.455, 0.4555, 0.8503, 0.8498, 0.8362, 0.837, 0.3908, 0.3909, 0.3969, 0.397, 0.1117, 0.1123, 0.1218, 0.1215]): _vg.add([_i], _w, 'REPLACE')
_vg = ob_cube.vertex_groups.new(name='LowerArmR')
for _i, _w in zip([102, 103, 104, 105, 106, 107, 108, 109, 110, 111, 112, 113, 114, 115, 116, 117, 118, 119, 120, 121, 122, 123, 124, 125], [0.1449, 0.1453, 0.1548, 0.154, 0.6062, 0.606, 0.5981, 0.598, 0.886, 0.8855, 0.8752, 0.8755, 0.8698, 0.871, 0.862, 0.8616, 0.3965, 0.3958, 0.4141, 0.4139, 0.1897, 0.1921, 0.2107, 0.2097]): _vg.add([_i], _w, 'REPLACE')
_vg = ob_cube.vertex_groups.new(name='HandR')
for _i, _w in zip([114, 115, 116, 117, 118, 119, 120, 121, 122, 123, 124, 125, 126, 127, 128, 129], [0.1289, 0.1277, 0.1365, 0.1368, 0.6029, 0.6036, 0.5852, 0.5853, 0.81, 0.8076, 0.7889, 0.7899, 0.9844, 0.9833, 0.9802, 0.982]): _vg.add([_i], _w, 'REPLACE')
_vg = ob_cube.vertex_groups.new(name='HipL')
for _i, _w in zip([30, 31, 32, 35, 36, 39, 90, 91, 92, 93, 194, 195, 196, 197, 210, 211, 212, 213, 214, 215, 216, 217, 218, 219, 220, 221], [0.1785, 0.1765, 0.08668, 0.08559, 0.03596, 0.03492, 0.03929, 0.04079, 0.3787, 0.3707, 0.6724, 0.6697, 0.4259, 0.4277, 0.09325, 0.09152, 0.4822, 0.4719, 0.3782, 0.3141, 0.3139, 0.376, 0.1951, 0.1427, 0.1445, 0.194]): _vg.add([_i], _w, 'REPLACE')
_vg = ob_cube.vertex_groups.new(name='FemurL')
for _i, _w in zip([30, 31, 32, 35, 92, 93, 194, 195, 196, 197, 212, 213, 214, 215, 216, 217, 218, 219, 220, 221, 222, 223, 224, 225, 226, 227, 228, 229, 230, 231, 232, 233], [0.07178, 0.07442, 0.01997, 0.02187, 0.1526, 0.1566, 0.05854, 0.05886, 0.5429, 0.5419, 0.2627, 0.2677, 0.4949, 0.6625, 0.6626, 0.4955, 0.7388, 0.8419, 0.8398, 0.7392, 0.8298, 0.8665, 0.8681, 0.8309, 0.3361, 0.2986, 0.3004, 0.3363, 0.1276, 0.08707, 0.08857, 0.1278]): _vg.add([_i], _w, 'REPLACE')
_vg = ob_cube.vertex_groups.new(name='ShinL')
for _i, _w in zip([222, 223, 224, 225, 226, 227, 228, 229, 230, 231, 232, 233, 234, 235, 236, 237, 238, 239, 240, 241, 242, 243, 244, 245, 246, 247, 248, 249], [0.1652, 0.1311, 0.1295, 0.1641, 0.6617, 0.7003, 0.6985, 0.6614, 0.8711, 0.9124, 0.9108, 0.8707, 0.9567, 0.977, 0.9692, 0.9431, 0.7454, 0.765, 0.6656, 0.6346, 0.5117, 0.4216, 0.08556, 0.2224, 0.4509, 0.4471, 0.01338, 0.07258]): _vg.add([_i], _w, 'REPLACE')
_vg = ob_cube.vertex_groups.new(name='FootL')
for _i, _w in zip([234, 236, 237, 238, 239, 240, 241, 242, 243, 244, 245, 246, 247, 248, 249, 250, 251, 252, 253], [0.03441, 0.01071, 0.05577, 0.2541, 0.2348, 0.3343, 0.3649, 0.488, 0.5783, 0.9144, 0.7774, 0.5491, 0.5529, 0.9683, 0.9274, 0.998, 0.9882, 0.9977, 0.9931]): _vg.add([_i], _w, 'REPLACE')
_vg = ob_cube.vertex_groups.new(name='HipR')
for _i, _w in zip([12, 13, 14, 15, 28, 29, 30, 31, 32, 33, 34, 35, 36, 37, 38, 39, 90, 91, 92, 93, 212, 213, 214, 217, 218, 221], [0.6716, 0.669, 0.4233, 0.4252, 0.09084, 0.08915, 0.4186, 0.4101, 0.3474, 0.3107, 0.3105, 0.346, 0.1799, 0.1403, 0.1421, 0.1792, 0.03374, 0.03539, 0.2436, 0.2408, 0.115, 0.1148, 0.05587, 0.05561, 0.005403, 0.005124]): _vg.add([_i], _w, 'REPLACE')
_vg = ob_cube.vertex_groups.new(name='FemurR')
for _i, _w in zip([12, 13, 14, 15, 30, 31, 32, 33, 34, 35, 36, 37, 38, 39, 40, 41, 42, 43, 44, 45, 46, 47, 48, 49, 50, 51, 92, 93, 212, 213, 214, 217], [0.0585, 0.05882, 0.5429, 0.5419, 0.2627, 0.2678, 0.4949, 0.6625, 0.6626, 0.4955, 0.7386, 0.842, 0.8399, 0.739, 0.8297, 0.8666, 0.8682, 0.8307, 0.3362, 0.2985, 0.3003, 0.3365, 0.1279, 0.08694, 0.08845, 0.1281, 0.1526, 0.1567, 0.07176, 0.07441, 0.01993, 0.02183]): _vg.add([_i], _w, 'REPLACE')
_vg = ob_cube.vertex_groups.new(name='ShinR')
for _i, _w in zip([40, 41, 42, 43, 44, 45, 46, 47, 48, 49, 50, 51, 52, 53, 54, 55, 56, 57, 58, 59, 60, 61, 62, 63, 64, 65, 66, 67], [0.1653, 0.1309, 0.1293, 0.1643, 0.6615, 0.7005, 0.6986, 0.6612, 0.8709, 0.9125, 0.9109, 0.8705, 0.9565, 0.977, 0.9692, 0.9429, 0.7453, 0.7649, 0.6655, 0.6345, 0.5121, 0.4212, 0.08507, 0.2229, 0.4509, 0.447, 0.01316, 0.07279]): _vg.add([_i], _w, 'REPLACE')
_vg = ob_cube.vertex_groups.new(name='FootR')
for _i, _w in zip([52, 54, 55, 56, 57, 58, 59, 60, 61, 62, 63, 64, 65, 66, 67, 68, 69, 70, 71], [0.03468, 0.01065, 0.05593, 0.2542, 0.2349, 0.3343, 0.365, 0.4876, 0.5787, 0.9149, 0.7769, 0.5491, 0.553, 0.9684, 0.9272, 0.998, 0.9882, 0.9977, 0.9931]): _vg.add([_i], _w, 'REPLACE')
_m = ob_cube.modifiers.new('Armature', 'ARMATURE')
_m.object = ob_human
ob_cube_001.parent = ob_sword
ob_cube_001.matrix_parent_inverse = Matrix(((1.0, -0.0, -0.0, -0.0), (-0.0, 1.0, 0.0, 3.0), (-0.0, -0.0, 1.0, -4.9), (-0.0, 0.0, -0.0, 1.0)))
ob_cube_001.location = (0.0, -3.0, 5.0)
ob_cube_001.scale = (0.6, 0.6, 1.02)
_vg = ob_cube_001.vertex_groups.new(name='Sword')
for _i, _w in zip([0, 1, 2, 3, 4, 5, 6, 7, 8, 9, 10, 11, 12, 13, 14, 15, 16, 17, 18, 19, 20, 21, 22, 23, 24, 25, 26, 27, 28, 29, 30, 31, 32, 33, 34, 35, 36, 37, 38, 39, 40, 41, 42, 43, 44, 45, 46, 47, 48], [1.0, 1.0, 1.0, 1.0, 1.0, 1.0, 1.0, 1.0, 1.0, 1.0, 1.0, 1.0, 1.0, 1.0, 1.0, 1.0, 1.0, 1.0, 1.0, 1.0, 1.0, 1.0, 1.0, 1.0, 1.0, 1.0, 1.0, 1.0, 1.0, 1.0, 1.0, 1.0, 1.0, 1.0, 1.0, 1.0, 1.0, 1.0, 1.0, 1.0, 1.0, 1.0, 1.0, 1.0, 1.0, 1.0, 1.0, 1.0, 1.0]): _vg.add([_i], _w, 'REPLACE')
_m = ob_cube_001.modifiers.new('Armature', 'ARMATURE')
_m.object = ob_sword
ob_cube_002.parent = ob_sheild
ob_cube_002.matrix_parent_inverse = Matrix(((1.0, -0.0, 0.0, 0.1422), (-0.0, 1.0, -0.0, -2.3), (0.0, 0.0, 1.0, -4.6), (-0.0, 0.0, -0.0, 1.0)))
ob_cube_002.location = (-0.146, 2.357, 4.647)
ob_cube_002.scale = (0.3362, 0.6, 0.6)
_vg = ob_cube_002.vertex_groups.new(name='Shield')
for _i, _w in zip([0, 1, 2, 3, 4, 5, 6, 7, 8, 9, 10, 11, 12, 13, 14, 15, 16, 17, 18, 19, 20, 21, 22, 23, 24, 25, 26, 27, 28, 29, 30, 31, 32, 33, 34, 35, 36, 37, 38, 39, 40, 41, 42, 43, 44, 45, 46, 47, 48, 49, 50, 51, 52, 53, 54, 55, 56, 57, 58, 59, 60, 61, 62, 63, 64, 65, 66, 67, 68, 69, 70, 71, 72, 73, 74, 75, 76, 77, 78, 79, 80, 81, 82, 83, 84, 85, 86, 87, 88, 89, 90, 91, 92, 93, 94, 95, 96, 97, 98, 99, 100, 101, 102, 103, 104, 105, 106, 107, 108, 109, 110, 111, 112, 113, 114, 115, 116, 117, 118, 119, 120, 121, 122, 123, 124, 125, 126, 127, 128, 129, 130, 131, 132, 133, 134, 135, 136, 137, 138, 139, 140, 141, 142, 143, 144, 145, 146, 147, 148, 149, 150, 151, 152, 153, 154, 155, 156, 157, 158, 159, 160, 161, 162, 163, 164, 165, 166, 167, 168, 169, 170, 171, 172, 173, 174, 175, 176, 177, 178, 179, 180, 181, 182, 183, 184], [1.0, 1.0, 1.0, 1.0, 0.9999, 0.9999, 0.9999, 0.9999, 1.0, 1.0, 0.9999, 0.9999, 1.0, 1.0, 0.9999, 0.9999, 1.0, 1.0, 1.0, 1.0, 1.0, 1.0, 1.0, 1.0, 1.0, 1.0, 1.0, 1.0, 1.0, 1.0, 1.0, 1.0, 1.0, 1.0, 1.0, 1.0, 1.0, 1.0, 1.0, 1.0, 1.0, 1.0, 1.0, 1.0, 1.0, 1.0, 1.0, 1.0, 1.0, 1.0, 1.0, 1.0, 1.0, 1.0, 1.0, 1.0, 1.0, 1.0, 1.0, 1.0, 1.0, 1.0, 1.0, 1.0, 1.0, 1.0, 1.0, 1.0, 1.0, 1.0, 1.0, 1.0, 1.0, 1.0, 1.0, 1.0, 1.0, 1.0, 1.0, 1.0, 1.0, 1.0, 1.0, 1.0, 1.0, 1.0, 1.0, 1.0, 1.0, 1.0, 1.0, 1.0, 1.0, 1.0, 1.0, 1.0, 1.0, 1.0, 1.0, 1.0, 1.0, 1.0, 1.0, 1.0, 1.0, 1.0, 1.0, 1.0, 1.0, 1.0, 1.0, 1.0, 1.0, 1.0, 1.0, 1.0, 1.0, 1.0, 1.0, 1.0, 1.0, 1.0, 1.0, 1.0, 1.0, 1.0, 1.0, 1.0, 1.0, 1.0, 1.0, 1.0, 1.0, 1.0, 0.9997, 0.9995, 1.0, 1.0, 1.0, 1.0, 1.0, 1.0, 1.0, 1.0, 1.0, 1.0, 0.9998, 0.9999, 1.0, 0.9999, 0.9999, 0.9999, 0.9999, 1.0, 1.0, 1.0, 1.0, 1.0, 0.9997, 1.0, 0.9999, 0.9999, 0.9999, 0.9999, 0.9999, 1.0, 0.9999, 0.9999, 0.9995, 0.9999, 0.9998, 0.9998, 0.9998, 0.9998, 0.9998, 0.9998, 1.0, 1.0, 1.0, 1.0, 1.0, 1.0, 1.0, 1.0, 1.0]): _vg.add([_i], _w, 'REPLACE')
_m = ob_cube_002.modifiers.new('Armature', 'ARMATURE')
_m.object = ob_sheild
ob_human.location = (0.0, 0.0, 0.0)
ob_sword.location = (0.0, -3.0, 4.9)
ob_sheild.location = (-0.1422, 2.3, 4.6)

# ---- collection membership
col_collection.objects.link(ob_cube)
col_collection.objects.link(ob_cube_001)
col_collection.objects.link(ob_cube_002)
col_collection.objects.link(ob_human)
col_collection.objects.link(ob_sword)
col_collection.objects.link(ob_sheild)

# ---- scene / render settings (as saved in the file)
scene.frame_start = 1; scene.frame_end = 45; scene.frame_set(38)
scene.render.engine = 'BLENDER_EEVEE_NEXT'
scene.cycles.sampling_pattern = 'TABULATED_SOBOL'
scene.cycles.use_light_tree = False
scene.view_settings.view_transform = 'Filmic'
bpy.context.view_layer.update()

# ---- added for rendering (the .blend has no active camera and no usable light): camera, sun
cam_auto = bpy.data.cameras.new('AutoCamera')
cam_auto.lens = 50.0
cam_auto.sensor_width = 36.0
cam_auto.clip_end = 1000.0
ob_auto_camera = bpy.data.objects.new('AutoCamera', cam_auto)
scene.collection.objects.link(ob_auto_camera)
ob_auto_camera.location = (12.4632, -12.2321, 11.9299)
ob_auto_camera.rotation_euler = (1.09748, -7.21219e-08, 0.694738)
scene.camera = ob_auto_camera
light_auto_sun = bpy.data.lights.new('AutoSun', 'SUN')
light_auto_sun.energy = 3.0
light_auto_sun.angle = 0.0523599
ob_auto_sun = bpy.data.objects.new('AutoSun', light_auto_sun)
scene.collection.objects.link(ob_auto_sun)
ob_auto_sun.rotation_euler = (0.872665, 0.174533, 0.523599)
bpy.context.view_layer.update()
